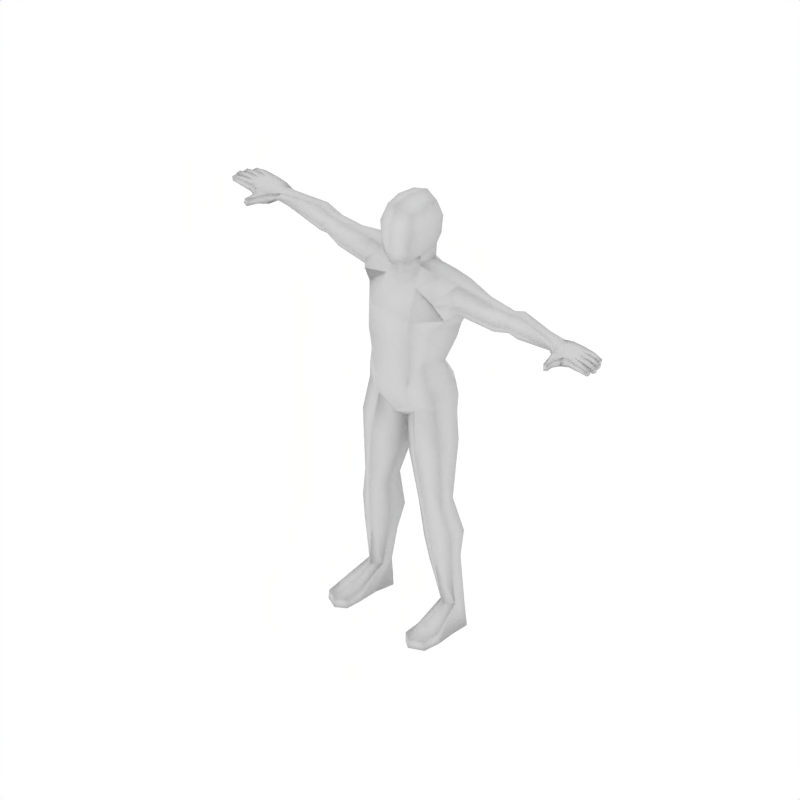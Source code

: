 # Source: human1.blend  (saved by Blender 2.65.0; exported with 4.5.12 LTS)
import bpy
from mathutils import Matrix  # noqa: F401  (used for matrix-valued properties, if any)

bpy.ops.wm.read_factory_settings(use_empty=True)
scene = bpy.context.scene
scene.name = 'Scene'

# ---- collections
col_collection_1 = bpy.data.collections.new('Collection 1'); scene.collection.children.link(col_collection_1)

# ---- materials (node trees are filled in below, after node groups)
mat_material_001 = bpy.data.materials.new('Material.001')
mat_material_001.alpha_threshold = 0.0
mat_material_001.preview_render_type = 'SHADERBALL'
mat_material_001.roughness = 0.5
mat_material_001.specular_intensity = 0.0
mat_material_001.line_color = (0.0, 0.0, 0.0, 1.0)
mat_material = bpy.data.materials.new('Material')
mat_material.alpha_threshold = 0.0
mat_material.roughness = 0.5
mat_material.line_color = (0.0, 0.0, 0.0, 1.0)

# ---- material node trees

# ---- world
world_world = bpy.data.worlds.new('World'); scene.world = world_world
world_world.color = (1.0, 1.0, 1.0)
world_world.use_sun_shadow = False
world_world.sun_shadow_jitter_overblur = 0.0
world_world.cycles.sampling_method = 'MANUAL'
world_world.cycles.sample_map_resolution = 256

# ---- cameras
cam_camera = bpy.data.cameras.new('Camera')
cam_camera.type = 'ORTHO'
cam_camera.passepartout_alpha = 0.2
cam_camera.clip_end = 100.0
cam_camera.lens = 35.0
cam_camera.sensor_width = 32.0
cam_camera.sensor_height = 18.0
cam_camera.ortho_scale = 3.0
cam_camera.show_passepartout = False
cam_camera.show_safe_areas = True
cam_camera.dof.focus_distance = 0.0
cam_camera.dof.aperture_fstop = 128.0

# ---- lights
light_spot = bpy.data.lights.new('Spot', 'POINT')
light_spot.transmission_factor = 0.0
light_spot.cutoff_distance = 30.0
light_spot.energy = 100.0
light_spot.shadow_buffer_clip_start = 1.001
light_spot.shadow_soft_size = 1.0
light_spot.shadow_maximum_resolution = 0.006
light_spot.use_absolute_resolution = True
light_spot.cycles.use_multiple_importance_sampling = False

# ---- meshes
me_mehumanmale_001 = bpy.data.meshes.new('meHumanMale.001')
me_mehumanmale_001.from_pydata([(-0.7955, 0.006095, 0.492), (-0.8343, 0.0159, 0.5007), (-0.8356, 0.04222, 0.501), (-0.8021, 0.01565, 0.531), (-0.8328, 0.01575, 0.5332), (-0.834, 0.04207, 0.5334), (-0.8317, 0.06848, 0.5335), (-0.8332, 0.06864, 0.5011), (-0.7538, 0.1236, 0.4855), (-0.7525, 0.1239, 0.5275), (-0.887, 0.06724, 0.5064), (-0.8857, 0.06711, 0.5324), (-0.8845, 0.04079, 0.5321), (-0.8857, 0.04092, 0.5061), (-0.9332, 0.04552, 0.5038), (-0.9351, 0.0422, 0.5221), (-0.9361, 0.06325, 0.5223), (-0.9339, 0.06026, 0.5039), (-0.88, 0.09626, 0.5308), (-0.8811, 0.09637, 0.5074), (-0.8799, 0.07005, 0.5061), (-0.8787, 0.06993, 0.5321), (-0.9257, 0.07143, 0.5219), (-0.9238, 0.07475, 0.5036), (-0.9245, 0.08948, 0.5052), (-0.9267, 0.09249, 0.5217), (-0.8802, 0.03816, 0.5321), (-0.879, 0.01184, 0.5319), (-0.8815, 0.03828, 0.5061), (-0.8802, 0.01196, 0.5059), (-0.9277, 0.01656, 0.5035), (-0.9284, 0.0313, 0.5037), (-0.9296, 0.01324, 0.5218), (-0.9306, 0.0343, 0.522), (-0.746, 0.02078, 0.5285), (-0.7519, 0.07362, 0.5343), (-0.7473, 0.02011, 0.4826), (-0.7536, 0.07334, 0.483), (-0.7622, -0.01882, 0.495), (-0.7612, -0.01819, 0.5266), (-0.7872, -0.02689, 0.5262), (-0.7882, -0.02745, 0.4981), (-0.7941, -0.06078, 0.502), (-0.7921, -0.05855, 0.5231), (-0.7768, -0.06227, 0.5267), (-0.7777, -0.06298, 0.4971), (-0.9074, 0.1194, 0.5217), (-0.9052, 0.1164, 0.5052), (-0.9046, 0.1017, 0.5036), (-0.9064, 0.09838, 0.5219), (-0.8594, 0.09688, 0.5321), (-0.8606, 0.097, 0.5061), (-0.8618, 0.1233, 0.5074), (-0.8607, 0.1232, 0.5308), (-0.8105, 0.1237, 0.5315), (-0.8118, 0.1238, 0.5022), (-0.8237, 0.09508, 0.5016), (-0.8222, 0.09494, 0.5325), (-0.7883, 0.1249, 0.4919), (-0.7857, 0.1252, 0.5286), (-0.7937, 0.04366, 0.501), (-0.7921, 0.04351, 0.5334), (-0.792, 0.09604, 0.5016), (-0.7906, 0.09589, 0.5325), (0.0, -0.006751, 0.6107), (0.0, -0.09263, 0.4069), (0.0, -0.08716, 0.6222), (0.0, 0.1537, 0.6955), (-0.4702, 0.09932, 0.458), (-0.4702, 0.0652, 0.4579), (-0.4919, 0.03829, 0.5016), (-0.4702, 0.06513, 0.5426), (-0.4702, 0.09929, 0.5425), (-0.4702, 0.1423, 0.5015), (-0.1997, 0.1172, 0.3937), (-0.1954, 0.001093, 0.4103), (-0.1761, -0.04527, 0.4982), (-0.1421, 0.02877, 0.5718), (-0.1435, 0.1157, 0.5712), (-0.1756, 0.1655, 0.485), (-0.7113, 0.1171, 0.5196), (-0.7113, 0.09405, 0.5362), (-0.7113, 0.0553, 0.5296), (-0.7113, 0.03954, 0.506), (-0.7113, 0.06277, 0.4884), (-0.7113, 0.1017, 0.4951), (-0.06708, 0.185, 0.4823), (-0.06041, 0.09357, 0.591), (-0.05989, 0.009367, 0.5929), (-0.07574, -0.03336, 0.5206), (0.0, -0.0469, 0.4858), (0.0, 0.1735, 0.4759), (-0.1425, 0.05578, 0.1736), (-0.1309, -0.04419, 0.2146), (-0.1018, -0.08717, 0.2312), (-0.06096, 0.1153, 0.1601), (-0.08111, -0.08509, 0.0904), (-0.1514, -0.03732, 0.0802), (-0.08111, 0.1724, 0.04672), (-0.1528, 0.1123, 0.06343), (-0.1659, -0.02252, 0.03588), (-0.08681, -0.06802, 0.004748), (-0.08681, 0.1805, -0.03471), (-0.1677, 0.1103, 0.01514), (-0.1549, 0.0913, -0.8743), (-0.1549, 0.04407, -0.8743), (-0.1894, 0.01014, -0.8743), (-0.2239, 0.04407, -0.8743), (-0.2239, 0.0913, -0.8743), (-0.1894, 0.1239, -0.8743), (-0.1409, 0.08509, -0.4201), (-0.1955, 0.05539, -0.4139), (-0.1973, -0.0116, -0.4355), (-0.1447, -0.04235, -0.4651), (-0.08335, -0.0116, -0.4458), (-0.08152, 0.05539, -0.4242), (-0.1421, 0.08829, -0.9849), (-0.1547, 0.007083, -0.9849), (-0.1895, 0.006883, -0.9849), (-0.2459, 0.007083, -0.9849), (-0.2424, 0.08829, -0.9849), (-0.1898, 0.1349, -0.9849), (-0.2507, -0.1486, -0.9849), (-0.1924, -0.1768, -0.9849), (-0.1525, -0.1486, -0.9849), (-0.2483, -0.1486, -0.9474), (-0.1921, -0.1768, -0.9446), (-0.1525, -0.1486, -0.9474), (0.0, -0.0244, 0.5465), (0.0, 0.1568, 0.5435), (-0.0568, 0.1009, 0.6505), (-0.06153, 0.009241, 0.6414), (0.0, 0.1174, 0.6327), (-0.09982, -0.09515, 0.401), (-0.09237, 0.1742, 0.3625), (-0.002365, 0.1554, 0.3587), (-0.06506, 0.1168, 0.6966), (-0.05947, -0.06496, 0.6405), (-0.07977, -0.06372, 0.7713), (-0.06641, 0.1248, 0.7724), (0.0, -0.09518, 0.7713), (0.0, 0.1629, 0.7713), (-0.06148, -0.04299, 0.8443), (-0.06148, 0.09614, 0.8491), (0.0, -0.05914, 0.8715), (3.02e-09, 0.1063, 0.8686), (-0.5163, 0.1056, 0.4519), (-0.5163, 0.1438, 0.5031), (-0.5163, 0.1056, 0.5587), (-0.5163, 0.06546, 0.5588), (-0.5163, 0.03676, 0.5032), (-0.5163, 0.0655, 0.4518), (-0.406, 0.05013, 0.4408), (-0.3339, 0.1048, 0.4296), (-0.425, 0.02133, 0.4907), (-0.4037, 0.05363, 0.5437), (-0.334, 0.104, 0.5434), (-0.3034, 0.1587, 0.4877), (-0.08875, 0.01261, -0.6147), (-0.1569, -0.02393, -0.6045), (-0.231, 0.01176, -0.5779), (-0.2293, 0.08238, -0.5579), (-0.1534, 0.1322, -0.5632), (-0.08658, 0.08886, -0.5895), (-0.1987, 0.08077, -0.1604), (-0.1983, -0.02645, -0.1559), (-0.1135, 0.1367, -0.2061), (-0.112, -0.06545, -0.1885), (-0.02201, -0.004925, -0.2443), (-0.02141, 0.06641, -0.2372), (0.02141, 0.06641, -0.2372), (0.02201, -0.004925, -0.2443), (0.112, -0.06545, -0.1885), (0.1135, 0.1367, -0.2061), (0.1983, -0.02645, -0.1559), (0.1987, 0.08077, -0.1604), (0.08658, 0.08886, -0.5895), (0.1534, 0.1322, -0.5632), (0.2293, 0.08238, -0.5579), (0.231, 0.01176, -0.5779), (0.1569, -0.02393, -0.6045), (0.08875, 0.01261, -0.6147), (0.3034, 0.1587, 0.4877), (0.334, 0.104, 0.5434), (0.4037, 0.05363, 0.5437), (0.425, 0.02133, 0.4907), (0.3339, 0.1048, 0.4296), (0.406, 0.05013, 0.4408), (0.06148, 0.09614, 0.8491), (0.06148, -0.04299, 0.8443), (0.06641, 0.1248, 0.7724), (0.07977, -0.06372, 0.7713), (0.05947, -0.06496, 0.6405), (0.06506, 0.1168, 0.6966), (0.09237, 0.1742, 0.3625), (0.09982, -0.09515, 0.401), (0.06153, 0.009241, 0.6414), (0.0568, 0.1009, 0.6505), (0.1525, -0.1486, -0.9474), (0.1921, -0.1768, -0.9446), (0.2483, -0.1486, -0.9474), (0.1525, -0.1486, -0.9849), (0.1924, -0.1768, -0.9849), (0.2507, -0.1486, -0.9849), (0.1898, 0.1349, -0.9849), (0.2424, 0.08829, -0.9849), (0.2459, 0.007083, -0.9849), (0.1895, 0.006883, -0.9849), (0.1547, 0.007083, -0.9849), (0.1421, 0.08829, -0.9849), (0.08152, 0.05539, -0.4242), (0.08335, -0.0116, -0.4458), (0.1447, -0.04235, -0.4651), (0.1973, -0.0116, -0.4355), (0.1955, 0.05539, -0.4139), (0.1409, 0.08509, -0.4201), (0.1894, 0.1239, -0.8743), (0.2239, 0.0913, -0.8743), (0.2239, 0.04407, -0.8743), (0.1894, 0.01014, -0.8743), (0.1549, 0.04407, -0.8743), (0.1549, 0.0913, -0.8743), (0.0, -0.05504, -0.05819), (0.0, 0.1284, -0.08252), (0.1677, 0.1103, 0.01514), (0.08681, 0.1805, -0.03471), (0.08681, -0.06802, 0.004748), (0.1659, -0.02252, 0.03588), (0.0, -0.08509, 0.0904), (0.1528, 0.1123, 0.06343), (0.08111, 0.1724, 0.04672), (0.1514, -0.03732, 0.0802), (0.08111, -0.08509, 0.0904), (0.06096, 0.1153, 0.1601), (0.1018, -0.08717, 0.2312), (0.1309, -0.04419, 0.2146), (0.1425, 0.05578, 0.1736), (0.0, -0.07445, 0.2312), (0.07574, -0.03336, 0.5206), (0.05989, 0.009367, 0.5929), (0.06041, 0.09357, 0.591), (0.06708, 0.185, 0.4823), (0.1756, 0.1655, 0.485), (0.1435, 0.1157, 0.5712), (0.1421, 0.02877, 0.5718), (0.1761, -0.04527, 0.4982), (0.1954, 0.001093, 0.4103), (0.1997, 0.1172, 0.3937), (0.4702, 0.1423, 0.5015), (0.4702, 0.09929, 0.5425), (0.4702, 0.06513, 0.5426), (0.4919, 0.03829, 0.5016), (0.4702, 0.0652, 0.4579), (0.4702, 0.09932, 0.458), (0.0, 0.159, 0.04968), (0.0, 0.1037, 0.1631), (-0.1922, -0.08016, -0.9849), (-0.2559, -0.07927, -0.9849), (-0.2533, -0.0823, -0.938), (-0.151, -0.07927, -0.9849), (-0.1522, -0.0823, -0.938), (-0.1917, -0.08636, -0.9185), (0.1917, -0.08636, -0.9185), (0.1522, -0.0823, -0.938), (0.151, -0.07927, -0.9849), (0.2533, -0.0823, -0.938), (0.2559, -0.07927, -0.9849), (0.1922, -0.08016, -0.9849), (-0.11, 0.02135, -0.7154), (-0.1659, -0.008547, -0.6986), (-0.2258, 0.0173, -0.6811), (-0.2246, 0.06937, -0.6677), (-0.1628, 0.1191, -0.6569), (-0.1089, 0.07341, -0.7021), (0.1089, 0.07341, -0.7021), (0.1628, 0.1191, -0.6569), (0.2246, 0.06937, -0.6677), (0.2258, 0.0173, -0.6811), (0.1659, -0.008547, -0.6986), (0.11, 0.02135, -0.7154), (-0.1799, 0.09098, -0.04574), (-0.1723, -0.0157, -0.0009543), (-0.0983, 0.1419, -0.09928), (-0.09178, -0.05109, -0.02231), (0.0137, 0.0901, -0.1081), (0.01324, -0.003993, -0.1027), (0.09178, -0.05109, -0.02231), (0.0983, 0.1419, -0.09928), (0.1723, -0.0157, -0.0009543), (0.1799, 0.09098, -0.04574), (-0.0137, 0.0901, -0.1081), (-0.01324, -0.003993, -0.1027), (-0.1673, 0.09822, 0.2785), (-0.1484, -0.03516, 0.2929), (-0.1087, -0.0905, 0.2861), (-0.07839, 0.1417, 0.2566), (0.07839, 0.1417, 0.2566), (0.1087, -0.0905, 0.2861), (0.1484, -0.03516, 0.2929), (0.1673, 0.09822, 0.2785), (0.0, 0.1266, 0.2579), (0.0, -0.08288, 0.2737), (-0.2318, 0.03908, 0.4371), (-0.2207, 0.1144, 0.4116), (-0.2292, 0.008272, 0.4913), (-0.224, 0.04324, 0.5655), (-0.2214, 0.115, 0.565), (-0.2079, 0.1549, 0.4864), (0.2079, 0.1549, 0.4864), (0.2214, 0.115, 0.565), (0.224, 0.04324, 0.5655), (0.2292, 0.008272, 0.4913), (0.2207, 0.1144, 0.4116), (0.2318, 0.03908, 0.4371), (-0.07748, 0.02366, 0.6945), (0.07748, 0.02366, 0.6945), (-0.07065, -0.06624, 0.6955), (0.0, -0.09993, 0.6955), (0.07065, -0.06624, 0.6955), (-0.08691, 0.01961, 0.7702), (0.08691, 0.01961, 0.7702), (-0.07053, 0.0243, 0.8532), (0.07053, 0.0243, 0.8532), (0.0, 0.02662, 0.8851), (0.5163, 0.0655, 0.4518), (0.5163, 0.03676, 0.5032), (0.5163, 0.06546, 0.5588), (0.5163, 0.1056, 0.5587), (0.5163, 0.1438, 0.5031), (0.5163, 0.1056, 0.4519), (0.7113, 0.1017, 0.4951), (0.7113, 0.06277, 0.4884), (0.7113, 0.03954, 0.506), (0.7113, 0.0553, 0.5296), (0.7113, 0.09405, 0.5362), (0.7113, 0.1171, 0.5196), (0.7906, 0.09589, 0.5325), (0.792, 0.09604, 0.5016), (0.7921, 0.04351, 0.5334), (0.7937, 0.04366, 0.501), (0.7857, 0.1252, 0.5286), (0.7883, 0.1249, 0.4919), (0.8222, 0.09494, 0.5325), (0.8237, 0.09508, 0.5016), (0.8118, 0.1238, 0.5022), (0.8105, 0.1237, 0.5315), (0.8607, 0.1232, 0.5308), (0.8618, 0.1233, 0.5074), (0.8606, 0.097, 0.5061), (0.8594, 0.09688, 0.5321), (0.9064, 0.09838, 0.5219), (0.9046, 0.1017, 0.5036), (0.9052, 0.1164, 0.5052), (0.9074, 0.1194, 0.5217), (0.7777, -0.06298, 0.4971), (0.7768, -0.06227, 0.5267), (0.7921, -0.05855, 0.5231), (0.7941, -0.06078, 0.502), (0.7882, -0.02745, 0.4981), (0.7872, -0.02689, 0.5262), (0.7612, -0.01819, 0.5266), (0.7622, -0.01882, 0.495), (0.7536, 0.07334, 0.483), (0.7473, 0.02011, 0.4826), (0.7519, 0.07362, 0.5343), (0.746, 0.02078, 0.5285), (0.9306, 0.0343, 0.522), (0.9296, 0.01324, 0.5218), (0.9284, 0.0313, 0.5037), (0.9277, 0.01656, 0.5035), (0.8802, 0.01196, 0.5059), (0.8815, 0.03828, 0.5061), (0.879, 0.01184, 0.5319), (0.8802, 0.03816, 0.5321), (0.9267, 0.09249, 0.5217), (0.9245, 0.08948, 0.5052), (0.9238, 0.07475, 0.5036), (0.9257, 0.07143, 0.5219), (0.8787, 0.06993, 0.5321), (0.8799, 0.07005, 0.5061), (0.8811, 0.09637, 0.5074), (0.88, 0.09626, 0.5308), (0.9339, 0.06026, 0.5039), (0.9361, 0.06325, 0.5223), (0.9351, 0.0422, 0.5221), (0.9332, 0.04552, 0.5038), (0.8857, 0.04092, 0.5061), (0.8845, 0.04079, 0.5321), (0.8857, 0.06711, 0.5324), (0.887, 0.06724, 0.5064), (0.7525, 0.1239, 0.5275), (0.7538, 0.1236, 0.4855), (0.8332, 0.06864, 0.5011), (0.8317, 0.06848, 0.5335), (0.834, 0.04207, 0.5334), (0.8328, 0.01575, 0.5332), (0.8021, 0.01565, 0.531), (0.8356, 0.04222, 0.501), (0.8343, 0.0159, 0.5007), (0.7955, 0.006095, 0.492), (-0.1778, 0.1119, 0.3418), (-0.1574, -0.02372, 0.352), (-0.1042, -0.09574, 0.3346), (-0.08538, 0.1608, 0.3096), (0.08538, 0.1608, 0.3096), (0.1042, -0.09574, 0.3346), (0.1574, -0.02372, 0.352), (0.1778, 0.1119, 0.3418), (0.0, 0.1439, 0.3083), (0.0, -0.09067, 0.3314)], [], [(0, 3, 4, 1), (7, 2, 13, 10), (6, 7, 10, 11), (5, 6, 11, 12), (2, 5, 12, 13), (13, 12, 15, 14), (12, 11, 16, 15), (11, 10, 17, 16), (10, 13, 14, 17), (14, 15, 16, 17), (6, 57, 18, 21), (56, 7, 20, 19), (7, 6, 21, 20), (20, 21, 22, 23), (19, 20, 23, 24), (21, 18, 25, 22), (18, 19, 24, 25), (23, 22, 25, 24), (4, 5, 26, 27), (5, 2, 28, 26), (1, 4, 27, 29), (2, 1, 29, 28), (28, 29, 30, 31), (29, 27, 32, 30), (26, 28, 31, 33), (27, 26, 33, 32), (30, 32, 33, 31), (36, 34, 39, 38), (0, 36, 38, 41), (34, 3, 40, 39), (3, 0, 41, 40), (40, 41, 42, 43), (39, 40, 43, 44), (41, 38, 45, 42), (38, 39, 44, 45), (43, 42, 45, 44), (82, 34, 36, 83), (81, 35, 34, 82), (80, 9, 35, 81), (84, 37, 8, 85), (83, 36, 37, 84), (48, 49, 46, 47), (53, 52, 47, 46), (50, 53, 46, 49), (52, 51, 48, 47), (51, 50, 49, 48), (55, 56, 51, 52), (57, 54, 53, 50), (54, 55, 52, 53), (80, 85, 8, 9), (9, 8, 58, 59), (54, 59, 58, 55), (6, 35, 63, 57), (54, 57, 63, 59), (9, 59, 63, 35), (5, 61, 35, 6), (3, 34, 35, 61), (3, 61, 5, 4), (2, 7, 37, 60), (7, 56, 62, 37), (0, 60, 37, 36), (8, 37, 62, 58), (55, 58, 62, 56), (0, 1, 2, 60), (18, 57, 56, 19), (50, 51, 56, 57), (79, 78, 87, 86), (78, 77, 88, 87), (77, 76, 89, 88), (96, 97, 100, 101), (99, 98, 102, 103), (98, 254, 223, 102), (228, 96, 101, 222), (97, 99, 103, 100), (104, 105, 117, 116), (107, 108, 120, 119), (108, 109, 121, 120), (109, 104, 116, 121), (127, 126, 123, 124), (126, 125, 122, 123), (88, 89, 90, 128), (86, 87, 129, 91), (87, 88, 131, 130), (64, 131, 88, 128), (129, 87, 130, 132), (90, 89, 133, 65), (86, 91, 135, 134), (75, 133, 89, 76), (74, 79, 86, 134), (237, 94, 96, 228), (93, 97, 96, 94), (92, 99, 97, 93), (92, 95, 98, 99), (255, 254, 98, 95), (131, 64, 66, 137), (132, 130, 136, 67), (67, 136, 139, 141), (138, 140, 144, 142), (141, 139, 143, 145), (118, 119, 120, 121), (116, 117, 118, 121), (68, 146, 147, 73), (146, 85, 80, 147), (73, 147, 148, 72), (147, 80, 81, 148), (72, 148, 149, 71), (148, 81, 82, 149), (71, 149, 150, 70), (149, 82, 83, 150), (70, 150, 151, 69), (150, 83, 84, 151), (69, 151, 146, 68), (151, 84, 85, 146), (69, 152, 154, 70), (70, 154, 155, 71), (71, 155, 156, 72), (72, 156, 157, 73), (153, 68, 73, 157), (68, 153, 152, 69), (253, 252, 187, 186), (186, 182, 248, 253), (249, 248, 182, 183), (250, 249, 183, 184), (251, 250, 184, 185), (252, 251, 185, 187), (252, 253, 329, 324), (251, 252, 324, 325), (250, 251, 325, 326), (249, 250, 326, 327), (248, 249, 327, 328), (253, 248, 328, 329), (209, 204, 207, 208), (207, 204, 205, 206), (141, 145, 188, 190), (191, 189, 144, 140), (67, 141, 190, 193), (132, 67, 193, 197), (66, 64, 196, 192), (255, 233, 230, 254), (236, 229, 230, 233), (236, 235, 231, 229), (235, 234, 232, 231), (237, 228, 232, 234), (247, 194, 241, 242), (246, 245, 238, 195), (241, 194, 135, 91), (90, 65, 195, 238), (129, 132, 197, 240), (64, 128, 239, 196), (240, 197, 196, 239), (241, 91, 129, 240), (239, 128, 90, 238), (199, 202, 203, 200), (198, 201, 202, 199), (216, 204, 209, 221), (217, 205, 204, 216), (218, 206, 205, 217), (221, 209, 208, 220), (231, 227, 224, 229), (228, 222, 226, 232), (230, 225, 223, 254), (229, 224, 225, 230), (232, 226, 227, 231), (244, 239, 238, 245), (243, 240, 239, 244), (242, 241, 240, 243), (118, 256, 257, 119), (256, 123, 122, 257), (119, 257, 258, 107), (257, 122, 125, 258), (117, 259, 256, 118), (259, 124, 123, 256), (105, 260, 259, 117), (260, 127, 124, 259), (107, 258, 261, 106), (258, 125, 126, 261), (106, 261, 260, 105), (261, 126, 127, 260), (220, 263, 262, 219), (263, 198, 199, 262), (219, 262, 265, 218), (262, 199, 200, 265), (208, 264, 263, 220), (264, 201, 198, 263), (207, 267, 264, 208), (267, 202, 201, 264), (218, 265, 266, 206), (265, 200, 203, 266), (206, 266, 267, 207), (266, 203, 202, 267), (158, 268, 273, 163), (268, 105, 104, 273), (159, 269, 268, 158), (269, 106, 105, 268), (160, 270, 269, 159), (270, 107, 106, 269), (161, 271, 270, 160), (271, 108, 107, 270), (162, 272, 271, 161), (272, 109, 108, 271), (163, 273, 272, 162), (273, 104, 109, 272), (177, 275, 274, 176), (275, 216, 221, 274), (178, 276, 275, 177), (276, 217, 216, 275), (179, 277, 276, 178), (277, 218, 217, 276), (180, 278, 277, 179), (278, 219, 218, 277), (181, 279, 278, 180), (279, 220, 219, 278), (176, 274, 279, 181), (274, 221, 220, 279), (103, 280, 281, 100), (280, 164, 165, 281), (102, 282, 280, 103), (282, 166, 164, 280), (100, 281, 283, 101), (281, 165, 167, 283), (101, 283, 291, 222), (283, 167, 168, 291), (223, 290, 282, 102), (290, 169, 166, 282), (222, 291, 290, 223), (291, 168, 169, 290), (223, 284, 285, 222), (284, 170, 171, 285), (225, 287, 284, 223), (287, 173, 170, 284), (222, 285, 286, 226), (285, 171, 172, 286), (226, 286, 288, 227), (286, 172, 174, 288), (224, 289, 287, 225), (289, 175, 173, 287), (227, 288, 289, 224), (288, 174, 175, 289), (292, 92, 93, 293), (293, 93, 94, 294), (237, 301, 294, 94), (295, 95, 92, 292), (95, 295, 300, 255), (255, 300, 296, 233), (299, 236, 233, 296), (234, 297, 301, 237), (297, 234, 235, 298), (298, 235, 236, 299), (152, 302, 304, 154), (302, 75, 76, 304), (154, 304, 305, 155), (304, 76, 77, 305), (155, 305, 306, 156), (305, 77, 78, 306), (156, 306, 307, 157), (306, 78, 79, 307), (74, 303, 307, 79), (303, 153, 157, 307), (153, 303, 302, 152), (303, 74, 75, 302), (187, 313, 312, 186), (313, 246, 247, 312), (242, 308, 312, 247), (308, 182, 186, 312), (182, 308, 309, 183), (308, 242, 243, 309), (183, 309, 310, 184), (309, 243, 244, 310), (184, 310, 311, 185), (310, 244, 245, 311), (185, 311, 313, 187), (311, 245, 246, 313), (66, 317, 316, 137), (317, 140, 138, 316), (192, 318, 317, 66), (318, 191, 140, 317), (192, 196, 315, 318), (193, 315, 196, 197), (131, 137, 316, 314), (130, 131, 314, 136), (191, 318, 315, 320), (190, 320, 315, 193), (138, 319, 314, 316), (136, 314, 319, 139), (189, 191, 320, 322), (188, 322, 320, 190), (139, 319, 321, 143), (138, 142, 321, 319), (144, 189, 322, 323), (142, 144, 323, 321), (143, 321, 323, 145), (145, 323, 322, 188), (324, 329, 330, 331), (325, 324, 331, 332), (326, 325, 332, 333), (327, 326, 333, 334), (328, 327, 334, 335), (329, 328, 335, 330), (349, 342, 343, 348), (381, 380, 343, 342), (399, 339, 397, 398), (344, 343, 337, 341), (391, 341, 337, 362), (399, 363, 362, 339), (392, 362, 337, 343), (397, 339, 362, 392), (396, 395, 394, 338), (396, 338, 364, 365), (394, 393, 364, 338), (390, 364, 336, 340), (345, 340, 336, 342), (393, 342, 336, 364), (345, 344, 341, 340), (390, 340, 341, 391), (335, 390, 391, 330), (345, 346, 347, 344), (342, 349, 346, 345), (344, 347, 348, 343), (348, 351, 350, 349), (347, 352, 351, 348), (349, 350, 353, 346), (346, 353, 352, 347), (351, 352, 353, 350), (332, 331, 362, 363), (331, 330, 391, 362), (335, 334, 364, 390), (334, 333, 365, 364), (333, 332, 363, 365), (356, 355, 354, 357), (361, 354, 355, 360), (358, 357, 354, 361), (360, 355, 356, 359), (359, 356, 357, 358), (396, 359, 358, 399), (365, 360, 359, 396), (399, 358, 361, 363), (363, 361, 360, 365), (369, 368, 366, 367), (372, 367, 366, 373), (373, 366, 368, 371), (370, 369, 367, 372), (371, 368, 369, 370), (397, 371, 370, 398), (398, 370, 372, 395), (394, 373, 371, 397), (395, 372, 373, 394), (376, 375, 374, 377), (381, 374, 375, 380), (378, 377, 374, 381), (380, 375, 376, 379), (379, 376, 377, 378), (392, 379, 378, 393), (343, 380, 379, 392), (393, 378, 381, 342), (385, 382, 383, 384), (389, 382, 385, 386), (388, 383, 382, 389), (387, 384, 383, 388), (386, 385, 384, 387), (397, 386, 387, 394), (394, 387, 388, 393), (393, 388, 389, 392), (392, 389, 386, 397), (399, 398, 395, 396), (74, 400, 401, 75), (400, 292, 293, 401), (75, 401, 402, 133), (401, 293, 294, 402), (301, 409, 402, 294), (409, 65, 133, 402), (134, 403, 400, 74), (403, 295, 292, 400), (295, 403, 408, 300), (403, 134, 135, 408), (300, 408, 404, 296), (408, 135, 194, 404), (247, 407, 404, 194), (407, 299, 296, 404), (297, 405, 409, 301), (405, 195, 65, 409), (195, 405, 406, 246), (405, 297, 298, 406), (246, 406, 407, 247), (406, 298, 299, 407), (179, 213, 212, 180), (178, 214, 213, 179), (180, 212, 211, 181), (176, 181, 211, 210), (176, 210, 215, 177), (177, 215, 214, 178), (172, 212, 213, 174), (171, 211, 212, 172), (170, 210, 211, 171), (174, 213, 214, 175), (173, 175, 214, 215), (170, 173, 215, 210), (113, 114, 168, 167), (112, 113, 167, 165), (111, 112, 165, 164), (113, 159, 158, 114), (114, 158, 163, 115), (112, 160, 159, 113), (111, 161, 160, 112), (114, 115, 169, 168), (110, 166, 169, 115), (110, 111, 164, 166), (110, 115, 163, 162), (110, 162, 161, 111)])
me_mehumanmale_001.polygons.foreach_set('use_smooth', [True] * 408)
_uv = me_mehumanmale_001.uv_layers.new(name='UVTex')
_uv.uv.foreach_set('vector', [0.8233, 0.6675, 0.8184, 0.6884, 0.8023, 0.6888, 0.8021, 0.6717, 0.8063, 0.7882, 0.8059, 0.8019, 0.78, 0.8042, 0.7785, 0.7907, 0.1665, 0.9145, 0.1665, 0.9325, 0.1367, 0.9309, 0.1367, 0.9165, 0.8018, 0.7024, 0.8031, 0.7162, 0.7749, 0.7156, 0.7755, 0.7018, 0.2736, 0.9156, 0.2737, 0.9336, 0.2458, 0.9316, 0.2458, 0.9172, 0.2458, 0.9172, 0.2458, 0.9316, 0.2181, 0.9247, 0.2195, 0.9145, 0.7755, 0.7018, 0.7749, 0.7156, 0.7481, 0.7136, 0.7486, 0.7026, 0.1367, 0.9165, 0.1367, 0.9309, 0.1105, 0.9336, 0.109, 0.9234, 0.7785, 0.7907, 0.78, 0.8042, 0.7554, 0.8034, 0.7545, 0.7958, 0.7554, 0.8034, 0.7461, 0.806, 0.7449, 0.7952, 0.7545, 0.7958, 0.8031, 0.7162, 0.8083, 0.7303, 0.7775, 0.7313, 0.7781, 0.7172, 0.8102, 0.7741, 0.8063, 0.7882, 0.7818, 0.7892, 0.7802, 0.7756, 0.1665, 0.9325, 0.1665, 0.9145, 0.1924, 0.9165, 0.1924, 0.9309, 0.1924, 0.9309, 0.1924, 0.9165, 0.2181, 0.9234, 0.2167, 0.9336, 0.7802, 0.7756, 0.7818, 0.7892, 0.7588, 0.7885, 0.7579, 0.7809, 0.7781, 0.7172, 0.7775, 0.7313, 0.7521, 0.7298, 0.7524, 0.7185, 0.3525, 0.9171, 0.3526, 0.93, 0.3284, 0.9326, 0.3269, 0.9234, 0.7588, 0.7885, 0.7492, 0.7903, 0.7492, 0.7793, 0.7579, 0.7809, 0.8023, 0.6888, 0.8018, 0.7024, 0.7779, 0.7004, 0.7792, 0.6871, 0.2737, 0.9336, 0.2736, 0.9156, 0.2992, 0.9173, 0.2993, 0.9317, 0.8021, 0.6717, 0.8023, 0.6888, 0.7792, 0.6871, 0.778, 0.6741, 0.8059, 0.8019, 0.8078, 0.8154, 0.7842, 0.8195, 0.7823, 0.806, 0.7823, 0.806, 0.7842, 0.8195, 0.7595, 0.8194, 0.7584, 0.8118, 0.778, 0.6741, 0.7792, 0.6871, 0.7534, 0.6849, 0.7533, 0.6752, 0.2993, 0.9317, 0.2992, 0.9173, 0.3254, 0.9145, 0.3269, 0.9247, 0.7792, 0.6871, 0.7779, 0.7004, 0.7518, 0.6956, 0.7534, 0.6849, 0.7595, 0.8194, 0.7502, 0.8222, 0.7488, 0.8114, 0.7584, 0.8118, 0.8713, 0.6734, 0.8504, 0.6894, 0.839, 0.6677, 0.8535, 0.6586, 0.8287, 0.8189, 0.8531, 0.8087, 0.847, 0.8304, 0.8337, 0.8374, 0.8504, 0.6894, 0.8184, 0.6884, 0.8242, 0.6647, 0.839, 0.6677, 0.8073, 0.8217, 0.8287, 0.8189, 0.8337, 0.8374, 0.8192, 0.8426, 0.8192, 0.8426, 0.8337, 0.8374, 0.8358, 0.856, 0.8254, 0.8575, 0.839, 0.6677, 0.8242, 0.6647, 0.8189, 0.6484, 0.8269, 0.6453, 0.8337, 0.8374, 0.847, 0.8304, 0.8442, 0.8547, 0.8358, 0.856, 0.8535, 0.6586, 0.839, 0.6677, 0.8269, 0.6453, 0.8404, 0.6372, 0.8254, 0.8575, 0.8358, 0.856, 0.8387, 0.864, 0.8241, 0.8653, 0.8676, 0.7116, 0.8504, 0.6894, 0.8713, 0.6734, 0.8749, 0.6985, 0.8654, 0.7327, 0.845, 0.7193, 0.8504, 0.6894, 0.8676, 0.7116, 0.8631, 0.7478, 0.8423, 0.744, 0.845, 0.7193, 0.8654, 0.7327, 0.8683, 0.7836, 0.8462, 0.7828, 0.8422, 0.7616, 0.8641, 0.7633, 0.8749, 0.7973, 0.8531, 0.8087, 0.8462, 0.7828, 0.8683, 0.7836, 0.7686, 0.7679, 0.759, 0.7682, 0.7607, 0.7576, 0.7689, 0.7604, 0.791, 0.7472, 0.7911, 0.7586, 0.7689, 0.7604, 0.7678, 0.7518, 0.7892, 0.7342, 0.791, 0.7472, 0.7678, 0.7518, 0.7654, 0.741, 0.7911, 0.7586, 0.7909, 0.772, 0.7686, 0.7679, 0.7689, 0.7604, 0.405, 0.93, 0.4049, 0.9156, 0.4307, 0.9224, 0.4293, 0.9326, 0.8166, 0.7592, 0.8102, 0.7741, 0.7909, 0.772, 0.7911, 0.7586, 0.8083, 0.7303, 0.8155, 0.7445, 0.791, 0.7472, 0.7892, 0.7342, 0.8155, 0.7445, 0.8166, 0.7592, 0.7911, 0.7586, 0.791, 0.7472, 0.8631, 0.7478, 0.8641, 0.7633, 0.8422, 0.7616, 0.8423, 0.744, 0.8423, 0.744, 0.8422, 0.7616, 0.8286, 0.7603, 0.8273, 0.7445, 0.8155, 0.7445, 0.8273, 0.7445, 0.8286, 0.7603, 0.8166, 0.7592, 0.8031, 0.7162, 0.845, 0.7193, 0.8247, 0.7304, 0.8083, 0.7303, 0.8155, 0.7445, 0.8083, 0.7303, 0.8247, 0.7304, 0.8273, 0.7445, 0.8423, 0.744, 0.8273, 0.7445, 0.8247, 0.7304, 0.845, 0.7193, 0.8018, 0.7024, 0.824, 0.703, 0.845, 0.7193, 0.8031, 0.7162, 0.8184, 0.6884, 0.8504, 0.6894, 0.845, 0.7193, 0.824, 0.703, 0.8184, 0.6884, 0.824, 0.703, 0.8018, 0.7024, 0.8023, 0.6888, 0.8059, 0.8019, 0.8063, 0.7882, 0.8462, 0.7828, 0.8268, 0.7995, 0.8063, 0.7882, 0.8102, 0.7741, 0.8255, 0.7731, 0.8462, 0.7828, 0.8287, 0.8189, 0.8268, 0.7995, 0.8462, 0.7828, 0.8531, 0.8087, 0.8422, 0.7616, 0.8462, 0.7828, 0.8255, 0.7731, 0.8286, 0.7603, 0.8166, 0.7592, 0.8286, 0.7603, 0.8255, 0.7731, 0.8102, 0.7741, 0.8287, 0.8189, 0.8078, 0.8154, 0.8059, 0.8019, 0.8268, 0.7995, 0.3525, 0.9171, 0.3844, 0.9145, 0.3844, 0.9316, 0.3526, 0.93, 0.4049, 0.9156, 0.405, 0.93, 0.3844, 0.9316, 0.3844, 0.9145, 0.1543, 0.7138, 0.1282, 0.755, 0.08705, 0.7584, 0.1069, 0.6967, 0.3092, 0.8175, 0.3068, 0.777, 0.3475, 0.7716, 0.3456, 0.8076, 0.3068, 0.777, 0.2868, 0.7267, 0.3357, 0.7344, 0.3475, 0.7716, 0.318, 0.4817, 0.2632, 0.4744, 0.25, 0.4461, 0.3103, 0.4233, 0.1747, 0.4721, 0.1299, 0.4723, 0.1221, 0.4394, 0.174, 0.4462, 0.1299, 0.4723, 0.09541, 0.4835, 0.07737, 0.4268, 0.1221, 0.4394, 0.3716, 0.4796, 0.318, 0.4817, 0.3103, 0.4233, 0.3718, 0.3628, 0.2632, 0.4744, 0.1747, 0.4721, 0.174, 0.4462, 0.25, 0.4461, 0.8542, 0.3139, 0.843, 0.3347, 0.7854, 0.3254, 0.8043, 0.2889, 0.8666, 0.3639, 0.8889, 0.3546, 0.9096, 0.4081, 0.8714, 0.4244, 0.8889, 0.3546, 0.9102, 0.3427, 0.941, 0.3905, 0.9096, 0.4081, 0.867, 0.2938, 0.8542, 0.3139, 0.8043, 0.2889, 0.8222, 0.2607, 0.7609, 0.4033, 0.7699, 0.4218, 0.7559, 0.4326, 0.7449, 0.4118, 0.7699, 0.4218, 0.7905, 0.4389, 0.7794, 0.4531, 0.7559, 0.4326, 0.3475, 0.7716, 0.3357, 0.7344, 0.3713, 0.7149, 0.3712, 0.7446, 0.1069, 0.6967, 0.08705, 0.7584, 0.06845, 0.716, 0.07833, 0.6853, 0.9126, 0.0366, 0.9133, 0.07322, 0.8922, 0.07417, 0.8861, 0.03373, 0.9311, 0.1307, 0.9226, 0.09361, 0.9438, 0.09794, 0.9674, 0.1309, 0.9371, 0.0008961, 0.9126, 0.0366, 0.8861, 0.03373, 0.8952, 0.007827, 0.3713, 0.7149, 0.3357, 0.7344, 0.3195, 0.6682, 0.3713, 0.6696, 0.1069, 0.6967, 0.07833, 0.6853, 0.0945, 0.6336, 0.134, 0.6479, 0.2471, 0.6893, 0.3195, 0.6682, 0.3357, 0.7344, 0.2868, 0.7267, 0.1858, 0.6758, 0.1543, 0.7138, 0.1069, 0.6967, 0.134, 0.6479, 0.3715, 0.57, 0.3089, 0.5734, 0.318, 0.4817, 0.3716, 0.4796, 0.275, 0.5636, 0.2632, 0.4744, 0.318, 0.4817, 0.3089, 0.5734, 0.205, 0.5404, 0.1747, 0.4721, 0.2632, 0.4744, 0.275, 0.5636, 0.205, 0.5404, 0.1394, 0.5383, 0.1299, 0.4723, 0.1747, 0.4721, 0.1059, 0.5423, 0.09541, 0.4835, 0.1299, 0.4723, 0.1394, 0.5383, 0.9226, 0.09361, 0.9311, 0.1307, 0.8925, 0.1305, 0.8914, 0.1057, 0.8952, 0.007827, 0.8861, 0.03373, 0.8649, 0.03149, 0.8651, 3.3e-08, 0.8651, 3.3e-08, 0.8649, 0.03149, 0.8349, 0.03126, 0.8317, 0.0, 0.8427, 0.1026, 0.8441, 0.1303, 0.8106, 0.1301, 0.8124, 0.104, 0.8317, 0.0, 0.8349, 0.03126, 0.8033, 0.04346, 0.7878, 0.01809, 0.6741, 0.9492, 0.6729, 0.9179, 0.7179, 0.9179, 0.7449, 0.9459, 0.7203, 0.9734, 0.6751, 0.9684, 0.6741, 0.9492, 0.7449, 0.9459, 0.1661, 0.9093, 0.1458, 0.9137, 0.1402, 0.8867, 0.1603, 0.8813, 0.1458, 0.9137, 0.05866, 0.9117, 0.0568, 0.899, 0.1402, 0.8867, 0.1603, 0.8813, 0.1402, 0.8867, 0.1299, 0.8613, 0.1513, 0.8533, 0.1402, 0.8867, 0.0568, 0.899, 0.053, 0.8868, 0.1299, 0.8613, 0.1513, 0.8533, 0.1299, 0.8613, 0.1248, 0.8462, 0.1456, 0.8365, 0.1299, 0.8613, 0.053, 0.8868, 0.0464, 0.8705, 0.1248, 0.8462, 0.1456, 0.8365, 0.1248, 0.8462, 0.1161, 0.8211, 0.1267, 0.8162, 0.1248, 0.8462, 0.0464, 0.8705, 0.04104, 0.8593, 0.1161, 0.8211, 0.1267, 0.8162, 0.1161, 0.8211, 0.1045, 0.7985, 0.1226, 0.7881, 0.1161, 0.8211, 0.04104, 0.8593, 0.03531, 0.848, 0.1045, 0.7985, 0.1226, 0.7881, 0.1045, 0.7985, 0.09484, 0.7844, 0.1131, 0.7756, 0.1045, 0.7985, 0.03531, 0.848, 0.02518, 0.8345, 0.09484, 0.7844, 0.1226, 0.7881, 0.1496, 0.7717, 0.1554, 0.7979, 0.1267, 0.8162, 0.1267, 0.8162, 0.1554, 0.7979, 0.1766, 0.8207, 0.1456, 0.8365, 0.1456, 0.8365, 0.1766, 0.8207, 0.2184, 0.8348, 0.1513, 0.8533, 0.1513, 0.8533, 0.2184, 0.8348, 0.2405, 0.869, 0.1603, 0.8813, 0.2307, 0.9068, 0.1661, 0.9093, 0.1603, 0.8813, 0.2405, 0.869, 0.1131, 0.7756, 0.1563, 0.7319, 0.1496, 0.7717, 0.1226, 0.7881, 0.6292, 0.7765, 0.6196, 0.789, 0.5927, 0.7725, 0.5862, 0.7327, 0.5112, 0.9073, 0.5015, 0.8694, 0.5817, 0.882, 0.5757, 0.91, 0.5908, 0.8541, 0.5817, 0.882, 0.5015, 0.8694, 0.5237, 0.8354, 0.5965, 0.8373, 0.5908, 0.8541, 0.5237, 0.8354, 0.5656, 0.8214, 0.6155, 0.8171, 0.5965, 0.8373, 0.5656, 0.8214, 0.5869, 0.7986, 0.6196, 0.789, 0.6155, 0.8171, 0.5869, 0.7986, 0.5927, 0.7725, 0.6196, 0.789, 0.6292, 0.7765, 0.6475, 0.7854, 0.6378, 0.7994, 0.6155, 0.8171, 0.6196, 0.789, 0.6378, 0.7994, 0.626, 0.8219, 0.5965, 0.8373, 0.6155, 0.8171, 0.626, 0.8219, 0.6173, 0.847, 0.5908, 0.8541, 0.5965, 0.8373, 0.6173, 0.847, 0.6121, 0.8622, 0.5817, 0.882, 0.5908, 0.8541, 0.6121, 0.8622, 0.6018, 0.8875, 0.5757, 0.91, 0.5817, 0.882, 0.6018, 0.8875, 0.596, 0.9145, 0.8934, 0.8701, 0.917, 0.8985, 0.8464, 0.8926, 0.8481, 0.8735, 0.8464, 0.8926, 0.917, 0.8985, 0.889, 0.9255, 0.844, 0.9238, 0.8302, 0.2604, 0.7866, 0.2418, 0.8023, 0.2166, 0.8338, 0.2291, 0.8424, 0.1579, 0.8121, 0.1562, 0.8106, 0.1301, 0.8441, 0.1303, 0.8636, 0.2607, 0.8302, 0.2604, 0.8338, 0.2291, 0.8638, 0.2292, 0.8938, 0.2533, 0.8636, 0.2607, 0.8638, 0.2292, 0.885, 0.2272, 0.8925, 0.1305, 0.9311, 0.1307, 0.9222, 0.1678, 0.8912, 0.1553, 0.6373, 0.5431, 0.6038, 0.539, 0.6136, 0.473, 0.648, 0.4844, 0.5382, 0.5409, 0.5686, 0.4727, 0.6136, 0.473, 0.6038, 0.539, 0.5382, 0.5409, 0.468, 0.5639, 0.4802, 0.4747, 0.5686, 0.4727, 0.468, 0.5639, 0.4341, 0.5736, 0.4253, 0.4819, 0.4802, 0.4747, 0.3715, 0.57, 0.3716, 0.4796, 0.4253, 0.4819, 0.4341, 0.5736, 0.5569, 0.6764, 0.6088, 0.6487, 0.6357, 0.6977, 0.5882, 0.7145, 0.4955, 0.6898, 0.4557, 0.727, 0.4067, 0.7345, 0.4232, 0.6684, 0.6357, 0.6977, 0.6088, 0.6487, 0.6504, 0.6341, 0.6643, 0.6864, 0.3713, 0.7149, 0.3713, 0.6696, 0.4232, 0.6684, 0.4067, 0.7345, 0.9356, 0.2607, 0.8938, 0.2533, 0.885, 0.2272, 0.9115, 0.2247, 0.9311, 0.1307, 0.9674, 0.1309, 0.9434, 0.1637, 0.9222, 0.1678, 0.9115, 0.2247, 0.885, 0.2272, 0.8916, 0.1869, 0.9127, 0.1881, 0.6357, 0.6977, 0.6643, 0.6864, 0.674, 0.7171, 0.6553, 0.7594, 0.3948, 0.7717, 0.3712, 0.7446, 0.3713, 0.7149, 0.4067, 0.7345, 0.763, 0.5489, 0.7449, 0.55, 0.749, 0.5183, 0.7672, 0.5217, 0.7686, 0.5692, 0.7506, 0.5735, 0.7449, 0.55, 0.763, 0.5489, 0.9248, 0.5813, 0.9129, 0.6372, 0.88, 0.6277, 0.9013, 0.5745, 0.9004, 0.5196, 0.8799, 0.4643, 0.916, 0.4564, 0.9248, 0.5142, 0.8769, 0.5276, 0.8393, 0.4777, 0.8799, 0.4643, 0.9004, 0.5196, 0.9013, 0.5745, 0.88, 0.6277, 0.8405, 0.6125, 0.8785, 0.5661, 0.4802, 0.4747, 0.4934, 0.4464, 0.5694, 0.4467, 0.5686, 0.4727, 0.3716, 0.4796, 0.3718, 0.3628, 0.4332, 0.4234, 0.4253, 0.4819, 0.6136, 0.473, 0.6214, 0.4401, 0.6662, 0.4277, 0.648, 0.4844, 0.5686, 0.4727, 0.5694, 0.4467, 0.6214, 0.4401, 0.6136, 0.473, 0.4253, 0.4819, 0.4332, 0.4234, 0.4934, 0.4464, 0.4802, 0.4747, 0.4355, 0.7772, 0.3948, 0.7717, 0.4067, 0.7345, 0.4557, 0.727, 0.433, 0.8177, 0.3967, 0.8077, 0.3948, 0.7717, 0.4355, 0.7772, 0.5882, 0.7145, 0.6357, 0.6977, 0.6553, 0.7594, 0.6141, 0.7559, 0.6741, 0.9492, 0.6259, 0.9498, 0.6249, 0.9145, 0.6729, 0.9179, 0.6259, 0.9498, 0.5725, 0.952, 0.5867, 0.9191, 0.6249, 0.9145, 0.8714, 0.4244, 0.8307, 0.4424, 0.8197, 0.4211, 0.8666, 0.3639, 0.8307, 0.4424, 0.7981, 0.4564, 0.7905, 0.4389, 0.8197, 0.4211, 0.6751, 0.9684, 0.6274, 0.9725, 0.6259, 0.9498, 0.6741, 0.9492, 0.6274, 0.9725, 0.589, 0.9734, 0.5725, 0.952, 0.6259, 0.9498, 0.843, 0.3347, 0.7838, 0.3775, 0.7639, 0.3635, 0.7854, 0.3254, 0.7838, 0.3775, 0.7609, 0.4033, 0.7449, 0.3931, 0.7639, 0.3635, 0.8666, 0.3639, 0.8197, 0.4211, 0.8003, 0.3938, 0.8423, 0.359, 0.8197, 0.4211, 0.7905, 0.4389, 0.7699, 0.4218, 0.8003, 0.3938, 0.8423, 0.359, 0.8003, 0.3938, 0.7838, 0.3775, 0.843, 0.3347, 0.8003, 0.3938, 0.7699, 0.4218, 0.7609, 0.4033, 0.7838, 0.3775, 0.8785, 0.5661, 0.8039, 0.5734, 0.8055, 0.5497, 0.8615, 0.5479, 0.8039, 0.5734, 0.7686, 0.5692, 0.763, 0.5489, 0.8055, 0.5497, 0.8615, 0.5479, 0.8055, 0.5497, 0.8019, 0.5155, 0.8769, 0.5276, 0.8055, 0.5497, 0.763, 0.5489, 0.7672, 0.5217, 0.8019, 0.5155, 0.8405, 0.6125, 0.7981, 0.5978, 0.8039, 0.5734, 0.8785, 0.5661, 0.7981, 0.5978, 0.7633, 0.588, 0.7686, 0.5692, 0.8039, 0.5734, 0.8464, 0.8926, 0.7982, 0.8902, 0.8006, 0.8676, 0.8481, 0.8735, 0.7982, 0.8902, 0.7449, 0.8861, 0.7623, 0.8653, 0.8006, 0.8676, 0.8769, 0.5276, 0.8019, 0.5155, 0.7958, 0.4915, 0.8393, 0.4777, 0.8019, 0.5155, 0.7672, 0.5217, 0.7612, 0.503, 0.7958, 0.4915, 0.844, 0.9238, 0.7959, 0.9255, 0.7982, 0.8902, 0.8464, 0.8926, 0.7959, 0.9255, 0.7579, 0.9195, 0.7449, 0.8861, 0.7982, 0.8902, 0.1716, 0.1131, 0.1452, 0.07625, 0.1668, 0.06514, 0.205, 0.1011, 0.1452, 0.07625, 0.1013, 0.0149, 0.1171, 3.3e-08, 0.1668, 0.06514, 0.1439, 0.1327, 0.1232, 0.09593, 0.1452, 0.07625, 0.1716, 0.1131, 0.1232, 0.09593, 0.08197, 0.02613, 0.1013, 0.0149, 0.1452, 0.07625, 0.1154, 0.1549, 0.09908, 0.1141, 0.1232, 0.09593, 0.1439, 0.1327, 0.09908, 0.1141, 0.06143, 0.03395, 0.08197, 0.02613, 0.1232, 0.09593, 0.09181, 0.172, 0.07877, 0.1274, 0.09908, 0.1141, 0.1154, 0.1549, 0.07877, 0.1274, 0.04074, 0.04034, 0.06143, 0.03395, 0.09908, 0.1141, 0.05923, 0.1839, 0.04635, 0.1448, 0.07877, 0.1274, 0.09181, 0.172, 0.04635, 0.1448, 0.02042, 0.04733, 0.04074, 0.04034, 0.07877, 0.1274, 0.02297, 0.189, 0.008132, 0.1368, 0.04635, 0.1448, 0.05923, 0.1839, 0.008132, 0.1368, 0.0, 0.05495, 0.02042, 0.04733, 0.04635, 0.1448, 0.6851, 0.1845, 0.6982, 0.1454, 0.7365, 0.1375, 0.7215, 0.1898, 0.6982, 0.1454, 0.7245, 0.04777, 0.7449, 0.05548, 0.7365, 0.1375, 0.6525, 0.1725, 0.6657, 0.1278, 0.6982, 0.1454, 0.6851, 0.1845, 0.6657, 0.1278, 0.7041, 0.0407, 0.7245, 0.04777, 0.6982, 0.1454, 0.629, 0.1553, 0.6454, 0.1145, 0.6657, 0.1278, 0.6525, 0.1725, 0.6454, 0.1145, 0.6834, 0.03423, 0.7041, 0.0407, 0.6657, 0.1278, 0.6005, 0.1329, 0.6213, 0.09618, 0.6454, 0.1145, 0.629, 0.1553, 0.6213, 0.09618, 0.6628, 0.02632, 0.6834, 0.03423, 0.6454, 0.1145, 0.5728, 0.1132, 0.5993, 0.07639, 0.6213, 0.09618, 0.6005, 0.1329, 0.5993, 0.07639, 0.6435, 0.015, 0.6628, 0.02632, 0.6213, 0.09618, 0.5393, 0.1012, 0.5777, 0.0652, 0.5993, 0.07639, 0.5728, 0.1132, 0.5777, 0.0652, 0.6277, 0.0, 0.6435, 0.015, 0.5993, 0.07639, 0.174, 0.4462, 0.1755, 0.4128, 0.2423, 0.4241, 0.25, 0.4461, 0.1755, 0.4128, 0.1625, 0.3571, 0.2111, 0.3401, 0.2423, 0.4241, 0.1221, 0.4394, 0.1196, 0.4055, 0.1755, 0.4128, 0.174, 0.4462, 0.1196, 0.4055, 0.1123, 0.3548, 0.1625, 0.3571, 0.1755, 0.4128, 0.25, 0.4461, 0.2423, 0.4241, 0.3015, 0.4019, 0.3103, 0.4233, 0.2423, 0.4241, 0.2111, 0.3401, 0.2479, 0.3062, 0.3015, 0.4019, 0.3103, 0.4233, 0.3015, 0.4019, 0.3436, 0.3151, 0.3718, 0.3628, 0.3015, 0.4019, 0.2479, 0.3062, 0.2762, 0.2533, 0.3436, 0.3151, 0.07737, 0.4268, 0.0729, 0.4072, 0.1196, 0.4055, 0.1221, 0.4394, 0.0729, 0.4072, 0.05984, 0.3512, 0.1123, 0.3548, 0.1196, 0.4055, 0.3718, 0.3628, 0.3436, 0.3151, 0.3536, 0.252, 0.3719, 0.2349, 0.3436, 0.3151, 0.2762, 0.2533, 0.3008, 0.2314, 0.3536, 0.252, 0.3719, 0.2349, 0.3902, 0.252, 0.4001, 0.3152, 0.3718, 0.3628, 0.3902, 0.252, 0.4431, 0.2315, 0.4677, 0.2534, 0.4001, 0.3152, 0.6214, 0.4401, 0.6241, 0.4062, 0.6708, 0.4081, 0.6662, 0.4277, 0.6241, 0.4062, 0.6315, 0.3554, 0.684, 0.352, 0.6708, 0.4081, 0.3718, 0.3628, 0.4001, 0.3152, 0.442, 0.4021, 0.4332, 0.4234, 0.4001, 0.3152, 0.4677, 0.2534, 0.4959, 0.3064, 0.442, 0.4021, 0.4332, 0.4234, 0.442, 0.4021, 0.5012, 0.4244, 0.4934, 0.4464, 0.442, 0.4021, 0.4959, 0.3064, 0.5326, 0.3405, 0.5012, 0.4244, 0.5694, 0.4467, 0.5681, 0.4134, 0.6241, 0.4062, 0.6214, 0.4401, 0.5681, 0.4134, 0.5813, 0.3577, 0.6315, 0.3554, 0.6241, 0.4062, 0.4934, 0.4464, 0.5012, 0.4244, 0.5681, 0.4134, 0.5694, 0.4467, 0.5012, 0.4244, 0.5326, 0.3405, 0.5813, 0.3577, 0.5681, 0.4134, 0.192, 0.6126, 0.205, 0.5404, 0.275, 0.5636, 0.2698, 0.6138, 0.2698, 0.6138, 0.275, 0.5636, 0.3089, 0.5734, 0.3089, 0.6066, 0.3715, 0.57, 0.3715, 0.5956, 0.3089, 0.6066, 0.3089, 0.5734, 0.1417, 0.5945, 0.1394, 0.5383, 0.205, 0.5404, 0.192, 0.6126, 0.1394, 0.5383, 0.1417, 0.5945, 0.104, 0.5871, 0.1059, 0.5423, 0.6373, 0.5431, 0.6391, 0.5879, 0.6012, 0.5953, 0.6038, 0.539, 0.5509, 0.6132, 0.5382, 0.5409, 0.6038, 0.539, 0.6012, 0.5953, 0.4341, 0.5736, 0.434, 0.6068, 0.3715, 0.5956, 0.3715, 0.57, 0.434, 0.6068, 0.4341, 0.5736, 0.468, 0.5639, 0.4731, 0.6142, 0.4731, 0.6142, 0.468, 0.5639, 0.5382, 0.5409, 0.5509, 0.6132, 0.1496, 0.7717, 0.2218, 0.7138, 0.2475, 0.7434, 0.1554, 0.7979, 0.2218, 0.7138, 0.2471, 0.6893, 0.2868, 0.7267, 0.2475, 0.7434, 0.1554, 0.7979, 0.2475, 0.7434, 0.2654, 0.788, 0.1766, 0.8207, 0.2475, 0.7434, 0.2868, 0.7267, 0.3068, 0.777, 0.2654, 0.788, 0.1766, 0.8207, 0.2654, 0.788, 0.2738, 0.8235, 0.2184, 0.8348, 0.2654, 0.788, 0.3068, 0.777, 0.3092, 0.8175, 0.2738, 0.8235, 0.2184, 0.8348, 0.2738, 0.8235, 0.2862, 0.8647, 0.2405, 0.869, 0.2738, 0.8235, 0.3092, 0.8175, 0.302, 0.8637, 0.2862, 0.8647, 0.293, 0.9116, 0.2819, 0.9052, 0.2862, 0.8647, 0.302, 0.8637, 0.2819, 0.9052, 0.2307, 0.9068, 0.2405, 0.869, 0.2862, 0.8647, 0.1563, 0.7319, 0.1839, 0.6886, 0.2218, 0.7138, 0.1496, 0.7717, 0.1839, 0.6886, 0.1858, 0.6758, 0.2471, 0.6893, 0.2218, 0.7138, 0.5927, 0.7725, 0.5207, 0.7143, 0.5587, 0.6893, 0.5862, 0.7327, 0.5207, 0.7143, 0.4955, 0.6898, 0.5569, 0.6764, 0.5587, 0.6893, 0.4401, 0.8639, 0.4558, 0.8649, 0.4599, 0.9055, 0.4489, 0.9119, 0.4558, 0.8649, 0.5015, 0.8694, 0.5112, 0.9073, 0.4599, 0.9055, 0.5015, 0.8694, 0.4558, 0.8649, 0.4684, 0.8239, 0.5237, 0.8354, 0.4558, 0.8649, 0.4401, 0.8639, 0.433, 0.8177, 0.4684, 0.8239, 0.5237, 0.8354, 0.4684, 0.8239, 0.4769, 0.7883, 0.5656, 0.8214, 0.4684, 0.8239, 0.433, 0.8177, 0.4355, 0.7772, 0.4769, 0.7883, 0.5656, 0.8214, 0.4769, 0.7883, 0.4949, 0.7438, 0.5869, 0.7986, 0.4769, 0.7883, 0.4355, 0.7772, 0.4557, 0.727, 0.4949, 0.7438, 0.5869, 0.7986, 0.4949, 0.7438, 0.5207, 0.7143, 0.5927, 0.7725, 0.4949, 0.7438, 0.4557, 0.727, 0.4955, 0.6898, 0.5207, 0.7143, 0.8925, 0.1305, 0.8692, 0.1304, 0.8693, 0.1032, 0.8914, 0.1057, 0.8692, 0.1304, 0.8441, 0.1303, 0.8427, 0.1026, 0.8693, 0.1032, 0.8912, 0.1553, 0.869, 0.1575, 0.8692, 0.1304, 0.8925, 0.1305, 0.869, 0.1575, 0.8424, 0.1579, 0.8441, 0.1303, 0.8692, 0.1304, 0.8912, 0.1553, 0.8916, 0.1869, 0.8685, 0.1918, 0.869, 0.1575, 0.8638, 0.2292, 0.8685, 0.1918, 0.8916, 0.1869, 0.885, 0.2272, 0.8922, 0.07417, 0.8914, 0.1057, 0.8693, 0.1032, 0.8692, 0.069, 0.8861, 0.03373, 0.8922, 0.07417, 0.8692, 0.069, 0.8649, 0.03149, 0.8424, 0.1579, 0.869, 0.1575, 0.8685, 0.1918, 0.8388, 0.1878, 0.8338, 0.2291, 0.8388, 0.1878, 0.8685, 0.1918, 0.8638, 0.2292, 0.8427, 0.1026, 0.8395, 0.07264, 0.8692, 0.069, 0.8693, 0.1032, 0.8649, 0.03149, 0.8692, 0.069, 0.8395, 0.07264, 0.8349, 0.03126, 0.8121, 0.1562, 0.8424, 0.1579, 0.8388, 0.1878, 0.8042, 0.1851, 0.8023, 0.2166, 0.8042, 0.1851, 0.8388, 0.1878, 0.8338, 0.2291, 0.8349, 0.03126, 0.8395, 0.07264, 0.8049, 0.07494, 0.8033, 0.04346, 0.8427, 0.1026, 0.8124, 0.104, 0.8049, 0.07494, 0.8395, 0.07264, 0.8106, 0.1301, 0.8121, 0.1562, 0.7833, 0.1605, 0.7812, 0.1299, 0.8124, 0.104, 0.8106, 0.1301, 0.7812, 0.1299, 0.7837, 0.09932, 0.7529, 0.102, 0.7837, 0.09932, 0.7812, 0.1299, 0.7449, 0.1297, 0.7449, 0.1297, 0.7812, 0.1299, 0.7833, 0.1605, 0.7526, 0.1575, 0.6378, 0.7994, 0.6475, 0.7854, 0.7169, 0.8356, 0.7068, 0.8492, 0.626, 0.8219, 0.6378, 0.7994, 0.7068, 0.8492, 0.701, 0.8605, 0.6173, 0.847, 0.626, 0.8219, 0.701, 0.8605, 0.6956, 0.8716, 0.6121, 0.8622, 0.6173, 0.847, 0.6956, 0.8716, 0.6889, 0.8879, 0.6018, 0.8875, 0.6121, 0.8622, 0.6889, 0.8879, 0.6851, 0.9001, 0.596, 0.9145, 0.6018, 0.8875, 0.6851, 0.9001, 0.6832, 0.9127, 0.7706, 0.9266, 0.7912, 0.9255, 0.7911, 0.9426, 0.7706, 0.941, 0.8231, 0.9281, 0.823, 0.941, 0.7911, 0.9426, 0.7912, 0.9255, 0.9185, 0.8124, 0.9211, 0.7939, 0.941, 0.7969, 0.9388, 0.8098, 0.9323, 0.7555, 0.938, 0.77, 0.9233, 0.7685, 0.9208, 0.756, 0.9076, 0.7568, 0.9208, 0.756, 0.9233, 0.7685, 0.903, 0.7771, 0.9185, 0.8124, 0.8954, 0.8017, 0.903, 0.7771, 0.9211, 0.7939, 0.9412, 0.7837, 0.903, 0.7771, 0.9233, 0.7685, 0.938, 0.77, 0.941, 0.7969, 0.9211, 0.7939, 0.903, 0.7771, 0.9412, 0.7837, 0.9333, 0.6872, 0.9487, 0.6882, 0.9487, 0.7014, 0.9274, 0.7011, 0.9333, 0.6872, 0.9274, 0.7011, 0.9065, 0.716, 0.9024, 0.6871, 0.9487, 0.7014, 0.9469, 0.7146, 0.9065, 0.716, 0.9274, 0.7011, 0.9082, 0.7399, 0.9065, 0.716, 0.9257, 0.7274, 0.9227, 0.741, 0.934, 0.7413, 0.9227, 0.741, 0.9257, 0.7274, 0.9414, 0.7279, 0.9469, 0.7146, 0.9414, 0.7279, 0.9257, 0.7274, 0.9065, 0.716, 0.934, 0.7413, 0.9323, 0.7555, 0.9208, 0.756, 0.9227, 0.741, 0.9082, 0.7399, 0.9227, 0.741, 0.9208, 0.756, 0.9076, 0.7568, 0.888, 0.7427, 0.9082, 0.7399, 0.9076, 0.7568, 0.8865, 0.7577, 0.934, 0.7413, 0.9574, 0.7448, 0.957, 0.7558, 0.9323, 0.7555, 0.9414, 0.7279, 0.9597, 0.7324, 0.9574, 0.7448, 0.934, 0.7413, 0.9323, 0.7555, 0.957, 0.7558, 0.9567, 0.7688, 0.938, 0.77, 0.7706, 0.941, 0.7463, 0.9436, 0.7449, 0.9334, 0.7706, 0.9266, 0.957, 0.7558, 0.9783, 0.7583, 0.9783, 0.7656, 0.9567, 0.7688, 0.9597, 0.7324, 0.9823, 0.7399, 0.9797, 0.7502, 0.9574, 0.7448, 0.9574, 0.7448, 0.9797, 0.7502, 0.9783, 0.7583, 0.957, 0.7558, 0.9783, 0.7656, 0.9783, 0.7583, 0.9862, 0.756, 0.9874, 0.7662, 0.8749, 0.79, 0.8818, 0.7771, 0.903, 0.7771, 0.8954, 0.8017, 0.8818, 0.7771, 0.8865, 0.7577, 0.9076, 0.7568, 0.903, 0.7771, 0.888, 0.7427, 0.8864, 0.7281, 0.9065, 0.716, 0.9082, 0.7399, 0.8864, 0.7281, 0.8851, 0.7078, 0.9024, 0.6871, 0.9065, 0.716, 0.8851, 0.7078, 0.8785, 0.6949, 0.8829, 0.6708, 0.9024, 0.6871, 0.9203, 0.8497, 0.9212, 0.8573, 0.9073, 0.8555, 0.9104, 0.8479, 0.9006, 0.6573, 0.9139, 0.6372, 0.9267, 0.6455, 0.9142, 0.6666, 0.913, 0.8301, 0.9104, 0.8479, 0.9023, 0.8463, 0.9005, 0.8228, 0.9142, 0.6666, 0.9267, 0.6455, 0.9342, 0.6488, 0.9286, 0.6643, 0.9268, 0.8356, 0.9203, 0.8497, 0.9104, 0.8479, 0.913, 0.8301, 0.939, 0.8159, 0.9268, 0.8356, 0.913, 0.8301, 0.9185, 0.8124, 0.9024, 0.6871, 0.9142, 0.6666, 0.9286, 0.6643, 0.9333, 0.6872, 0.9185, 0.8124, 0.913, 0.8301, 0.9005, 0.8228, 0.8954, 0.8017, 0.8829, 0.6708, 0.9006, 0.6573, 0.9142, 0.6666, 0.9024, 0.6871, 0.9851, 0.8155, 0.9864, 0.8082, 0.9957, 0.8082, 0.9939, 0.8186, 0.971, 0.6874, 0.9959, 0.6863, 0.9971, 0.6966, 0.9718, 0.7003, 0.4913, 0.9317, 0.4636, 0.9247, 0.4651, 0.9145, 0.4913, 0.9173, 0.9727, 0.675, 0.9964, 0.677, 0.9959, 0.6863, 0.971, 0.6874, 0.9636, 0.8018, 0.9864, 0.8082, 0.9851, 0.8155, 0.9613, 0.8147, 0.941, 0.7969, 0.9636, 0.8018, 0.9613, 0.8147, 0.9388, 0.8098, 0.9496, 0.6718, 0.9727, 0.675, 0.971, 0.6874, 0.9487, 0.6882, 0.5169, 0.9336, 0.4913, 0.9317, 0.4913, 0.9173, 0.5169, 0.9156, 0.9487, 0.6882, 0.971, 0.6874, 0.9718, 0.7003, 0.9487, 0.7014, 0.9869, 0.7858, 0.988, 0.7785, 0.9964, 0.7773, 0.996, 0.7879, 0.8231, 0.9281, 0.8487, 0.9344, 0.8472, 0.9436, 0.823, 0.941, 0.971, 0.7165, 0.9956, 0.7187, 0.9955, 0.7295, 0.971, 0.7301, 0.9668, 0.7725, 0.988, 0.7785, 0.9869, 0.7858, 0.9647, 0.7856, 0.02571, 0.9309, 0.001405, 0.9336, 0.0, 0.9234, 0.0257, 0.9165, 0.05161, 0.9325, 0.02571, 0.9309, 0.0257, 0.9165, 0.0516, 0.9145, 0.938, 0.77, 0.9668, 0.7725, 0.9647, 0.7856, 0.9412, 0.7837, 0.9469, 0.7146, 0.971, 0.7165, 0.971, 0.7301, 0.9414, 0.7279, 0.9896, 0.8003, 0.9907, 0.793, 1.0, 0.7928, 0.9984, 0.8031, 0.9678, 0.7872, 0.9907, 0.793, 0.9896, 0.8003, 0.9659, 0.8001, 0.08141, 0.9165, 0.109, 0.9234, 0.1076, 0.9336, 0.08142, 0.9309, 0.974, 0.7018, 0.9999, 0.7035, 1.0, 0.7141, 0.9741, 0.715, 0.5447, 0.9172, 0.5711, 0.9145, 0.5725, 0.9247, 0.5447, 0.9316, 0.5169, 0.9156, 0.5447, 0.9172, 0.5447, 0.9316, 0.5169, 0.9336, 0.9487, 0.7014, 0.974, 0.7018, 0.9741, 0.715, 0.9469, 0.7146, 0.0516, 0.9145, 0.08141, 0.9165, 0.08142, 0.9309, 0.05161, 0.9325, 0.9412, 0.7837, 0.9678, 0.7872, 0.9659, 0.8001, 0.941, 0.7969, 0.9293, 0.667, 0.9496, 0.6718, 0.9487, 0.6882, 0.9333, 0.6872, 0.1858, 0.6758, 0.1871, 0.6474, 0.2649, 0.65, 0.2471, 0.6893, 0.1871, 0.6474, 0.192, 0.6126, 0.2698, 0.6138, 0.2649, 0.65, 0.2471, 0.6893, 0.2649, 0.65, 0.3142, 0.6336, 0.3195, 0.6682, 0.2649, 0.65, 0.2698, 0.6138, 0.3089, 0.6066, 0.3142, 0.6336, 0.3715, 0.5956, 0.3714, 0.6286, 0.3142, 0.6336, 0.3089, 0.6066, 0.3714, 0.6286, 0.3713, 0.6696, 0.3195, 0.6682, 0.3142, 0.6336, 0.134, 0.6479, 0.1381, 0.6226, 0.1871, 0.6474, 0.1858, 0.6758, 0.1381, 0.6226, 0.1417, 0.5945, 0.192, 0.6126, 0.1871, 0.6474, 0.1417, 0.5945, 0.1381, 0.6226, 0.0995, 0.6106, 0.104, 0.5871, 0.1381, 0.6226, 0.134, 0.6479, 0.0945, 0.6336, 0.0995, 0.6106, 0.6391, 0.5879, 0.6435, 0.6115, 0.6048, 0.6234, 0.6012, 0.5953, 0.6435, 0.6115, 0.6504, 0.6341, 0.6088, 0.6487, 0.6048, 0.6234, 0.5569, 0.6764, 0.5557, 0.6481, 0.6048, 0.6234, 0.6088, 0.6487, 0.5557, 0.6481, 0.5509, 0.6132, 0.6012, 0.5953, 0.6048, 0.6234, 0.434, 0.6068, 0.4286, 0.6338, 0.3714, 0.6286, 0.3715, 0.5956, 0.4286, 0.6338, 0.4232, 0.6684, 0.3713, 0.6696, 0.3714, 0.6286, 0.4232, 0.6684, 0.4286, 0.6338, 0.4779, 0.6503, 0.4955, 0.6898, 0.4286, 0.6338, 0.434, 0.6068, 0.4731, 0.6142, 0.4779, 0.6503, 0.4955, 0.6898, 0.4779, 0.6503, 0.5557, 0.6481, 0.5569, 0.6764, 0.4779, 0.6503, 0.4731, 0.6142, 0.5509, 0.6132, 0.5557, 0.6481, 0.629, 0.1553, 0.5947, 0.2145, 0.5709, 0.1905, 0.6005, 0.1329, 0.6525, 0.1725, 0.6245, 0.2368, 0.5947, 0.2145, 0.629, 0.1553, 0.6005, 0.1329, 0.5709, 0.1905, 0.5373, 0.1828, 0.5728, 0.1132, 0.5393, 0.1012, 0.5728, 0.1132, 0.5373, 0.1828, 0.5065, 0.1705, 0.7215, 0.1898, 0.6872, 0.2621, 0.6558, 0.2491, 0.6851, 0.1845, 0.6851, 0.1845, 0.6558, 0.2491, 0.6245, 0.2368, 0.6525, 0.1725, 0.4959, 0.3064, 0.5709, 0.1905, 0.5947, 0.2145, 0.5326, 0.3405, 0.4677, 0.2534, 0.5373, 0.1828, 0.5709, 0.1905, 0.4959, 0.3064, 0.4431, 0.2315, 0.5065, 0.1705, 0.5373, 0.1828, 0.4677, 0.2534, 0.5326, 0.3405, 0.5947, 0.2145, 0.6245, 0.2368, 0.5813, 0.3577, 0.6315, 0.3554, 0.5813, 0.3577, 0.6245, 0.2368, 0.6558, 0.2491, 0.684, 0.352, 0.6315, 0.3554, 0.6558, 0.2491, 0.6872, 0.2621, 0.1732, 0.1901, 0.2068, 0.1826, 0.2762, 0.2533, 0.2479, 0.3062, 0.1494, 0.2141, 0.1732, 0.1901, 0.2479, 0.3062, 0.2111, 0.3401, 0.1196, 0.2362, 0.1494, 0.2141, 0.2111, 0.3401, 0.1625, 0.3571, 0.1732, 0.1901, 0.1439, 0.1327, 0.1716, 0.1131, 0.2068, 0.1826, 0.2068, 0.1826, 0.1716, 0.1131, 0.205, 0.1011, 0.2376, 0.1704, 0.1494, 0.2141, 0.1154, 0.1549, 0.1439, 0.1327, 0.1732, 0.1901, 0.1196, 0.2362, 0.09181, 0.172, 0.1154, 0.1549, 0.1494, 0.2141, 0.2068, 0.1826, 0.2376, 0.1704, 0.3008, 0.2314, 0.2762, 0.2533, 0.08833, 0.2484, 0.1123, 0.3548, 0.05984, 0.3512, 0.05692, 0.2614, 0.08833, 0.2484, 0.1196, 0.2362, 0.1625, 0.3571, 0.1123, 0.3548, 0.08833, 0.2484, 0.05692, 0.2614, 0.02297, 0.189, 0.05923, 0.1839, 0.08833, 0.2484, 0.05923, 0.1839, 0.09181, 0.172, 0.1196, 0.2362])
me_mehumanmale_001.materials.append(mat_material_001)
me_mehumanmale_001.materials.append(mat_material)
me_mehumanmale_001.use_remesh_preserve_volume = False
me_mehumanmale_001.use_remesh_preserve_attributes = False
me_mehumanmale_001.use_mirror_vertex_groups = False
me_mehumanmale_001.update()
arm_armalearm = bpy.data.armatures.new('arMaleArm')  # bones are not reproduced

# ---- objects
ob_lamp = bpy.data.objects.new('Lamp', light_spot)
ob_camera = bpy.data.objects.new('Camera', cam_camera)
ob_malearm = bpy.data.objects.new('MaleArm', arm_armalearm)
ob_humanmale = bpy.data.objects.new('HumanMale', me_mehumanmale_001)

# ---- transforms, parenting, visibility, modifiers, constraints
ob_lamp.location = (1.908, -6.422, 5.904)
ob_lamp.rotation_euler = (0.6503, 0.05522, 1.866)
ob_lamp.lock_rotations_4d = False
ob_lamp.empty_display_type = 'ARROWS'
ob_lamp.color = (0.0, 0.0, 0.0, 0.0)
ob_lamp.lineart.crease_threshold = 0.0
ob_camera.location = (2.91, -3.031, 3.796)
ob_camera.rotation_euler = (0.9746, -0.00698, 0.7737)
ob_camera.lock_rotations_4d = False
ob_camera.empty_display_type = 'ARROWS'
ob_camera.color = (0.0, 0.0, 0.0, 0.0)
ob_camera.display_type = 'WIRE'
ob_camera.lineart.crease_threshold = 0.0
ob_malearm.location = (0.007653, -0.01891, 1.615)
ob_malearm.rotation_euler = (1.571, -0.0, -3.02e-07)
ob_malearm.scale = (0.5, 0.5, 0.5)
ob_malearm.lock_rotations_4d = False
ob_malearm.empty_display_type = 'ARROWS'
ob_malearm.color = (0.0, 0.0, 0.0, 1.0)
ob_malearm.lineart.crease_threshold = 0.0
ob_humanmale.parent = ob_malearm
ob_humanmale.matrix_parent_inverse = Matrix(((2.0, -6.04e-07, 0.0, 0.9998), (4.56e-14, 1.51e-07, 2.0, -3.23), (-6.04e-07, -2.0, 1.509e-07, -0.03782), (0.0, 0.0, 0.0, 1.0)))
ob_humanmale.location = (-0.5, 0.0, 0.9877)
ob_humanmale.rotation_euler = (0.0, -0.0, -3.02e-07)
ob_humanmale.lock_rotations_4d = False
ob_humanmale.empty_display_type = 'ARROWS'
ob_humanmale.color = (0.0, 0.0, 0.0, 1.0)
ob_humanmale.lineart.crease_threshold = 0.0
_vg = ob_humanmale.vertex_groups.new(name='Head')
for _i, _w in zip([64, 66, 67, 76, 77, 78, 86, 87, 88, 89, 90, 91, 128, 129, 130, 131, 132, 136, 137, 138, 139, 140, 141, 142, 143, 144, 145, 188, 189, 190, 191, 192, 193, 196, 197, 238, 239, 240, 241, 243, 244, 245, 314, 315, 316, 317, 318, 319, 320, 321, 322, 323], [0.956, 0.9858, 0.9649, 0.04, 0.1493, 0.1639, 0.08184, 0.7451, 0.7932, 0.1479, 0.04238, 0.07553, 0.3455, 0.2442, 0.9415, 0.9576, 0.8639, 0.9758, 0.9842, 0.9978, 0.9916, 0.9982, 0.9888, 0.9992, 0.9973, 0.9996, 0.9978, 0.9974, 0.9992, 0.9913, 0.9979, 0.9843, 0.9749, 0.9575, 0.9407, 0.1478, 0.7938, 0.7454, 0.08161, 0.1638, 0.1483, 0.0401, 0.9875, 0.9877, 0.9927, 0.9946, 0.9935, 0.9969, 0.9969, 0.9992, 0.9991, 0.9995]): _vg.add([_i], _w, 'REPLACE')
_vg = ob_humanmale.vertex_groups.new(name='Thigh.Left')
for _i, _w in zip([96, 98, 101, 102, 170, 171, 172, 173, 174, 175, 176, 177, 178, 210, 211, 212, 213, 214, 215, 222, 223, 224, 225, 226, 227, 228, 229, 230, 231, 232, 233, 234, 235, 236, 254, 284, 285, 286, 287, 288, 289, 290, 291, 296, 297, 298, 299], [0.0145, 0.05118, 0.002415, 0.0301, 0.9131, 0.8969, 0.9388, 0.9564, 0.9792, 0.9818, 0.03984, 0.07822, 0.05915, 0.815, 0.1586, 0.0348, 0.1351, 0.8706, 0.923, 0.1334, 0.1338, 0.8721, 0.711, 0.7491, 0.8656, 0.103, 0.7492, 0.6183, 0.6814, 0.2759, 0.09649, 0.06709, 0.11, 0.1655, 0.1577, 0.2378, 0.2053, 0.8447, 0.8097, 0.936, 0.9416, 0.05694, 0.03937, 0.004403, 0.01747, 0.02602, 0.02827]): _vg.add([_i], _w, 'REPLACE')
_vg = ob_humanmale.vertex_groups.new(name='Thigh.Right')
for _i, _w in zip([92, 93, 94, 95, 96, 97, 98, 99, 100, 101, 102, 103, 110, 111, 112, 113, 114, 115, 161, 162, 163, 164, 165, 166, 167, 168, 169, 222, 223, 225, 228, 230, 232, 254, 280, 281, 282, 283, 284, 285, 290, 291, 292, 293, 294, 295], [0.1711, 0.1085, 0.0654, 0.1011, 0.2757, 0.6772, 0.6187, 0.7488, 0.8551, 0.7515, 0.7111, 0.8695, 0.9293, 0.8582, 0.1378, 0.03898, 0.1656, 0.8181, 0.06651, 0.08347, 0.03973, 0.9788, 0.9816, 0.9513, 0.956, 0.8708, 0.9171, 0.1466, 0.1355, 0.03605, 0.1032, 0.05197, 0.0137, 0.1581, 0.946, 0.9364, 0.8135, 0.8277, 0.05958, 0.0403, 0.242, 0.2732, 0.02917, 0.0265, 0.01734, 0.006543]): _vg.add([_i], _w, 'REPLACE')
_vg = ob_humanmale.vertex_groups.new(name='Shin.Left')
for _i, _w in zip([171, 176, 177, 178, 179, 180, 181, 204, 205, 206, 207, 208, 209, 210, 211, 212, 213, 214, 215, 216, 217, 218, 219, 220, 221, 262, 265, 274, 275, 276, 277, 278, 279], [0.05036, 0.9548, 0.9216, 0.9407, 0.9851, 0.9962, 0.9871, 0.5376, 0.4812, 0.1381, 0.06924, 0.118, 0.48, 0.1811, 0.8397, 0.9575, 0.8642, 0.1287, 0.0754, 0.9794, 0.9819, 0.9695, 0.919, 0.9723, 0.9855, 0.01717, 0.05364, 0.9969, 0.99, 0.9963, 0.9979, 0.9978, 0.9982]): _vg.add([_i], _w, 'REPLACE')
_vg = ob_humanmale.vertex_groups.new(name='Shin.Right')
for _i, _w in zip([104, 105, 106, 107, 108, 109, 110, 111, 112, 113, 114, 115, 116, 117, 118, 119, 120, 121, 158, 159, 160, 161, 162, 163, 168, 258, 260, 261, 268, 269, 270, 271, 272, 273], [0.9826, 0.9672, 0.9206, 0.9741, 0.9831, 0.979, 0.06906, 0.1412, 0.8618, 0.9553, 0.8314, 0.1779, 0.481, 0.1294, 0.06942, 0.1206, 0.4796, 0.5374, 0.9889, 0.997, 0.9898, 0.9334, 0.9163, 0.9548, 0.04937, 0.00946, 0.03178, 0.01431, 0.9974, 0.9979, 0.999, 0.9957, 0.9906, 0.9966]): _vg.add([_i], _w, 'REPLACE')
_vg = ob_humanmale.vertex_groups.new(name='Forearm.Right')
for _i, _w in zip([8, 9, 34, 35, 36, 37, 58, 59, 60, 68, 69, 70, 71, 72, 73, 80, 81, 82, 83, 84, 85, 146, 147, 148, 149, 150, 151, 152, 154, 155, 156], [0.1722, 0.1834, 0.05054, 0.03195, 0.06889, 0.1009, 0.05383, 0.05287, 0.002371, 0.1524, 0.2039, 0.8357, 0.8352, 0.8909, 0.5202, 0.9534, 0.9728, 0.944, 0.9205, 0.9537, 0.9576, 0.9078, 0.9443, 0.9808, 0.9747, 0.9583, 0.9094, 0.025, 0.0922, 0.1152, 0.005146]): _vg.add([_i], _w, 'REPLACE')
_vg = ob_humanmale.vertex_groups.new(name='Forearm.Left')
for _i, _w in zip([184, 185, 187, 248, 249, 250, 251, 252, 253, 324, 325, 326, 327, 328, 329, 330, 331, 332, 333, 334, 335, 339, 340, 341, 362, 363, 364, 365, 390, 391], [0.106, 0.09217, 0.02862, 0.5201, 0.8903, 0.8337, 0.8356, 0.204, 0.1526, 0.9094, 0.9583, 0.9745, 0.9807, 0.9443, 0.9079, 0.9577, 0.9537, 0.9204, 0.944, 0.9728, 0.9534, 0.002377, 0.05284, 0.05379, 0.1009, 0.06917, 0.03207, 0.051, 0.1833, 0.1721]): _vg.add([_i], _w, 'REPLACE')
_vg = ob_humanmale.vertex_groups.new(name='Upperarm.Left')
for _i, _w in zip([65, 90, 91, 128, 129, 135, 182, 183, 184, 185, 186, 187, 194, 195, 197, 234, 235, 236, 238, 239, 240, 241, 242, 243, 244, 245, 246, 247, 248, 249, 250, 251, 252, 253, 296, 297, 298, 299, 308, 309, 310, 311, 312, 313, 324, 325, 328, 329, 404, 405, 406, 407], [0.01688, 0.02884, 0.06246, 0.007784, 0.0374, 0.01736, 0.9915, 0.9776, 0.8933, 0.908, 0.9667, 0.9617, 0.1711, 0.1284, 0.02605, 0.01205, 0.0256, 0.007627, 0.1931, 0.09756, 0.1374, 0.2053, 0.8549, 0.7811, 0.7736, 0.7754, 0.734, 0.752, 0.4796, 0.1096, 0.1662, 0.1638, 0.7959, 0.8472, 0.03452, 0.0612, 0.1244, 0.1645, 0.9385, 0.9631, 0.9662, 0.9584, 0.8909, 0.9434, 0.08943, 0.02989, 0.05464, 0.09124, 0.08562, 0.08839, 0.2867, 0.3934]): _vg.add([_i], _w, 'REPLACE')
_vg = ob_humanmale.vertex_groups.new(name='Upperarm.Right')
for _i, _w in zip([65, 68, 69, 70, 71, 72, 73, 74, 75, 76, 77, 78, 79, 86, 87, 88, 89, 90, 91, 92, 93, 94, 128, 129, 130, 133, 134, 135, 146, 147, 150, 151, 152, 153, 154, 155, 156, 157, 292, 293, 294, 295, 302, 303, 304, 305, 306, 307, 400, 401, 402, 403], [0.02035, 0.8472, 0.7957, 0.1637, 0.1647, 0.109, 0.4796, 0.7471, 0.7342, 0.7711, 0.7715, 0.7816, 0.8546, 0.2032, 0.1376, 0.09767, 0.1938, 0.03009, 0.06099, 0.004776, 0.0278, 0.006856, 0.008249, 0.03669, 0.02558, 0.1429, 0.1519, 0.01508, 0.09127, 0.05466, 0.0298, 0.08942, 0.9605, 0.9782, 0.9071, 0.8845, 0.9687, 0.9901, 0.1567, 0.1387, 0.05192, 0.0442, 0.9398, 0.8767, 0.9598, 0.9662, 0.9694, 0.9379, 0.3696, 0.3216, 0.07227, 0.09079]): _vg.add([_i], _w, 'REPLACE')
_vg = ob_humanmale.vertex_groups.new(name='Back')
for _i, _w in zip([64, 65, 74, 75, 76, 77, 78, 79, 86, 87, 88, 89, 90, 91, 92, 93, 94, 95, 96, 97, 99, 100, 128, 129, 132, 133, 134, 135, 194, 195, 228, 229, 231, 232, 233, 234, 235, 236, 237, 238, 239, 240, 241, 242, 243, 244, 245, 246, 247, 255, 292, 293, 294, 295, 296, 297, 298, 299, 300, 301, 302, 303, 304, 307, 308, 311, 312, 313, 400, 401, 402, 403, 404, 405, 406, 407, 408, 409], [0.01547, 0.884, 0.2197, 0.2255, 0.1739, 0.07595, 0.05184, 0.1319, 0.6857, 0.1103, 0.1051, 0.6423, 0.8666, 0.793, 0.17, 0.3481, 0.6314, 0.1218, 0.1073, 0.06587, 0.02405, 0.003176, 0.5935, 0.6663, 0.1044, 0.7782, 0.7755, 0.8875, 0.755, 0.7913, 0.1083, 0.0199, 0.0643, 0.1072, 0.1188, 0.6259, 0.3536, 0.1598, 0.7875, 0.6431, 0.1048, 0.1101, 0.6839, 0.1314, 0.05194, 0.07519, 0.1703, 0.2275, 0.2161, 0.08221, 0.6334, 0.6437, 0.7565, 0.7265, 0.7263, 0.7499, 0.6632, 0.629, 0.8054, 0.8495, 0.04931, 0.1063, 0.005004, 0.05479, 0.054, 0.008063, 0.09489, 0.04325, 0.5394, 0.5747, 0.8095, 0.7939, 0.796, 0.7955, 0.6139, 0.5167, 0.8804, 0.8845]): _vg.add([_i], _w, 'REPLACE')
_vg = ob_humanmale.vertex_groups.new(name='Foot.Right')
for _i, _w in zip([105, 116, 117, 118, 119, 120, 121, 256, 257, 258, 259], [0.001939, 0.5015, 0.7511, 0.8435, 0.7473, 0.5023, 0.4575, 0.01604, 0.07923, 0.05011, 0.07642]): _vg.add([_i], _w, 'REPLACE')
_vg = ob_humanmale.vertex_groups.new(name='Toes.Right')
for _i, _w in zip([106, 117, 118, 119, 122, 123, 124, 125, 126, 127, 256, 257, 258, 259, 260, 261], [0.07037, 0.1195, 0.08711, 0.1322, 0.9811, 0.9981, 0.9878, 0.981, 0.9985, 0.9913, 0.9652, 0.903, 0.9202, 0.933, 0.9437, 0.9626]): _vg.add([_i], _w, 'REPLACE')
_vg = ob_humanmale.vertex_groups.new(name='Foot.Left')
for _i, _w in zip([204, 205, 206, 207, 208, 209, 263, 264, 265, 266, 267], [0.4573, 0.4996, 0.7193, 0.8435, 0.7671, 0.503, 0.01244, 0.05688, 0.00695, 0.1023, 0.01398]): _vg.add([_i], _w, 'REPLACE')
_vg = ob_humanmale.vertex_groups.new(name='Toes.Left')
for _i, _w in zip([198, 199, 200, 201, 202, 203, 206, 207, 208, 219, 262, 263, 264, 265, 266, 267], [0.9901, 0.9982, 0.9822, 0.9908, 0.9982, 0.9771, 0.1426, 0.08724, 0.1149, 0.0718, 0.961, 0.9472, 0.9319, 0.9179, 0.9045, 0.9655]): _vg.add([_i], _w, 'REPLACE')
_vg = ob_humanmale.vertex_groups.new(name='Thumb1.Right')
for _i, _w in zip([0, 1, 2, 3, 4, 5, 10, 11, 12, 13, 26, 27, 28, 29, 30, 31, 32, 33, 34, 35, 36, 37, 38, 39, 40, 41, 44, 45, 60, 61, 82, 83], [0.7329, 0.2431, 0.1403, 0.6103, 0.2969, 0.172, 0.03719, 0.04277, 0.06391, 0.06014, 0.2101, 0.2253, 0.2049, 0.2195, 0.2146, 0.2132, 0.2154, 0.2137, 0.8734, 0.01272, 0.8456, 0.05439, 0.9077, 0.8415, 0.1426, 0.1052, 0.04873, 0.01238, 0.2002, 0.2411, 0.03967, 0.06319]): _vg.add([_i], _w, 'REPLACE')
_vg = ob_humanmale.vertex_groups.new(name='Thumb2.Right')
for _i, _w in zip([0, 1, 3, 4, 5, 26, 27, 28, 29, 30, 31, 32, 33, 38, 39, 40, 41, 42, 43, 44, 45, 60, 61], [0.1012, 0.02336, 0.1044, 0.04966, 0.007398, 0.01783, 0.02279, 0.01549, 0.01993, 0.01876, 0.01834, 0.0191, 0.01856, 0.08123, 0.1454, 0.8418, 0.8861, 0.9896, 0.9948, 0.9495, 0.9681, 0.003034, 0.02907]): _vg.add([_i], _w, 'REPLACE')
_vg = ob_humanmale.vertex_groups.new(name='Hand.Right')
for _i, _w in zip([0, 1, 2, 3, 4, 5, 6, 7, 8, 9, 10, 11, 12, 13, 19, 26, 27, 28, 29, 30, 31, 32, 33, 34, 35, 36, 37, 46, 47, 48, 49, 50, 51, 52, 53, 54, 55, 56, 57, 58, 59, 60, 61, 62, 63, 80, 81, 84, 85], [0.1054, 0.3948, 0.234, 0.1457, 0.2469, 0.1665, 0.04737, 0.07352, 0.8034, 0.7979, 0.07219, 0.07095, 0.08616, 0.09145, 0.02165, 0.2495, 0.2624, 0.2602, 0.2796, 0.2655, 0.264, 0.2643, 0.2624, 0.0679, 0.927, 0.07059, 0.8419, 0.8074, 0.8071, 0.8055, 0.8054, 0.8006, 0.7968, 0.8144, 0.8141, 0.8922, 0.8833, 0.7691, 0.7772, 0.8946, 0.8977, 0.5767, 0.5245, 0.8767, 0.8916, 0.04347, 0.02334, 0.01626, 0.02813]): _vg.add([_i], _w, 'REPLACE')
_vg = ob_humanmale.vertex_groups.new(name='Fingers1.Right')
for _i, _w in zip([0, 1, 2, 3, 4, 5, 6, 7, 10, 11, 12, 13, 14, 15, 17, 18, 19, 20, 21, 23, 24, 25, 26, 27, 28, 29, 30, 31, 32, 33, 46, 47, 48, 49, 50, 51, 52, 53, 54, 55, 56, 57, 58, 59, 60, 61, 62, 63], [0.047, 0.2901, 0.5406, 0.1195, 0.3626, 0.5681, 0.9289, 0.8982, 0.4158, 0.4278, 0.3973, 0.3806, 0.05789, 0.04481, 0.05379, 0.5057, 0.2841, 0.932, 0.9441, 0.05599, 0.04134, 0.05315, 0.4533, 0.4256, 0.4493, 0.4167, 0.4343, 0.4371, 0.4346, 0.438, 0.1593, 0.1594, 0.161, 0.1612, 0.167, 0.1686, 0.1521, 0.1534, 0.07941, 0.08271, 0.1905, 0.1951, 0.03495, 0.03505, 0.1522, 0.1619, 0.08548, 0.08301]): _vg.add([_i], _w, 'REPLACE')
_vg = ob_humanmale.vertex_groups.new(name='Fingers2.Right')
for _i, _w in zip([1, 2, 4, 5, 10, 11, 12, 13, 14, 15, 16, 17, 18, 19, 20, 21, 22, 23, 24, 25, 26, 27, 28, 29, 30, 31, 32, 33, 56], [0.01892, 0.06514, 0.03418, 0.06507, 0.4615, 0.4475, 0.4424, 0.4586, 0.92, 0.934, 0.9758, 0.9283, 0.4745, 0.6796, 0.0665, 0.0529, 0.9863, 0.9431, 0.951, 0.9442, 0.05305, 0.04974, 0.05293, 0.04798, 0.05102, 0.05136, 0.05103, 0.05143, 0.01346]): _vg.add([_i], _w, 'REPLACE')
_vg = ob_humanmale.vertex_groups.new(name='Hand.Left')
for _i, _w in zip([330, 331, 334, 335, 336, 337, 338, 339, 340, 341, 342, 343, 344, 345, 346, 347, 348, 349, 350, 351, 352, 353, 362, 363, 364, 365, 366, 367, 368, 369, 370, 371, 372, 373, 380, 386, 387, 388, 389, 390, 391, 392, 393, 394, 395, 396, 397, 398, 399], [0.02806, 0.01625, 0.02333, 0.04343, 0.8917, 0.8769, 0.5241, 0.5763, 0.8978, 0.8947, 0.7774, 0.7693, 0.8834, 0.8923, 0.8143, 0.8146, 0.797, 0.8007, 0.8056, 0.8056, 0.8073, 0.8076, 0.842, 0.07084, 0.927, 0.06848, 0.2622, 0.2641, 0.2637, 0.2653, 0.2793, 0.2599, 0.2622, 0.2492, 0.02166, 0.09137, 0.08608, 0.07089, 0.07214, 0.798, 0.8035, 0.07352, 0.04736, 0.1662, 0.2465, 0.145, 0.2338, 0.3945, 0.1046]): _vg.add([_i], _w, 'REPLACE')
_vg = ob_humanmale.vertex_groups.new(name='Thumb1.Left')
for _i, _w in zip([332, 333, 338, 339, 354, 355, 358, 359, 360, 361, 362, 363, 364, 365, 366, 367, 368, 369, 370, 371, 372, 373, 386, 387, 388, 389, 394, 395, 396, 397, 398, 399], [0.06316, 0.03962, 0.2418, 0.2008, 0.01274, 0.04878, 0.1036, 0.1413, 0.8401, 0.9066, 0.05434, 0.845, 0.01273, 0.8723, 0.2143, 0.216, 0.2138, 0.2152, 0.2201, 0.2055, 0.2259, 0.2107, 0.06031, 0.06409, 0.04304, 0.03744, 0.1724, 0.2977, 0.6119, 0.1407, 0.2438, 0.7349]): _vg.add([_i], _w, 'REPLACE')
_vg = ob_humanmale.vertex_groups.new(name='Thumb2.Left')
for _i, _w in zip([338, 339, 354, 355, 356, 357, 358, 359, 360, 361, 366, 367, 368, 369, 370, 371, 372, 373, 394, 395, 396, 398, 399], [0.02882, 0.002767, 0.9679, 0.9495, 0.995, 0.9898, 0.8878, 0.8433, 0.1466, 0.08229, 0.01829, 0.01882, 0.01806, 0.01848, 0.01964, 0.01522, 0.0225, 0.01756, 0.007191, 0.0493, 0.104, 0.02301, 0.1006]): _vg.add([_i], _w, 'REPLACE')
_vg = ob_humanmale.vertex_groups.new(name='Fingers1.Left')
for _i, _w in zip([336, 337, 338, 339, 340, 341, 342, 343, 344, 345, 346, 347, 348, 349, 350, 351, 352, 353, 366, 367, 368, 369, 370, 371, 372, 373, 374, 375, 376, 378, 379, 380, 381, 382, 384, 385, 386, 387, 388, 389, 392, 393, 394, 395, 396, 397, 398, 399], [0.08293, 0.08539, 0.1617, 0.1521, 0.03494, 0.03483, 0.1949, 0.1903, 0.08262, 0.07931, 0.1532, 0.152, 0.1685, 0.1668, 0.161, 0.1609, 0.1592, 0.1591, 0.4379, 0.4344, 0.437, 0.4342, 0.4165, 0.4492, 0.4255, 0.4532, 0.05312, 0.04129, 0.05597, 0.9441, 0.9319, 0.284, 0.5056, 0.05387, 0.04484, 0.05798, 0.3805, 0.3973, 0.4278, 0.4158, 0.8981, 0.9288, 0.568, 0.3624, 0.1189, 0.5405, 0.2899, 0.04615]): _vg.add([_i], _w, 'REPLACE')
_vg = ob_humanmale.vertex_groups.new(name='Fingers2.Left')
for _i, _w in zip([343, 366, 367, 368, 369, 370, 371, 372, 373, 374, 375, 376, 377, 378, 379, 380, 381, 382, 383, 384, 385, 386, 387, 388, 389, 394, 395, 397, 398], [0.01341, 0.05141, 0.05101, 0.05134, 0.051, 0.04793, 0.05291, 0.0497, 0.05303, 0.9442, 0.951, 0.9431, 0.9863, 0.0529, 0.06654, 0.6796, 0.4745, 0.9282, 0.9759, 0.934, 0.9199, 0.4586, 0.4424, 0.4475, 0.4615, 0.06505, 0.03412, 0.06512, 0.01887]): _vg.add([_i], _w, 'REPLACE')
_vg = ob_humanmale.vertex_groups.new(name='Hip')
for _i, _w in zip([92, 93, 94, 95, 96, 97, 98, 99, 100, 101, 102, 103, 133, 134, 135, 166, 168, 169, 170, 171, 172, 173, 194, 195, 222, 223, 224, 225, 226, 227, 228, 229, 230, 231, 232, 233, 234, 235, 236, 237, 254, 255, 280, 281, 282, 283, 284, 285, 286, 287, 288, 289, 290, 291, 292, 293, 294, 295, 296, 297, 298, 299, 300, 301, 400, 401, 402, 403, 404, 405, 406, 407, 408, 409], [0.6267, 0.4953, 0.2599, 0.7558, 0.5777, 0.2397, 0.3071, 0.1945, 0.1089, 0.1996, 0.2399, 0.1029, 0.0197, 0.02641, 0.007488, 0.02855, 0.07468, 0.07318, 0.07564, 0.04878, 0.02056, 0.01787, 0.0302, 0.02084, 0.7111, 0.7283, 0.1014, 0.2376, 0.2016, 0.101, 0.681, 0.196, 0.3076, 0.2372, 0.5778, 0.7658, 0.2613, 0.4894, 0.6412, 0.1489, 0.6655, 0.8789, 0.03715, 0.05029, 0.1617, 0.1496, 0.7005, 0.7429, 0.1294, 0.1677, 0.04917, 0.04608, 0.698, 0.6739, 0.164, 0.17, 0.1422, 0.1878, 0.1931, 0.1398, 0.1653, 0.1615, 0.1587, 0.09343, 0.06818, 0.07542, 0.07905, 0.08524, 0.08815, 0.07757, 0.07166, 0.06769, 0.06696, 0.05076]): _vg.add([_i], _w, 'REPLACE')
_m = ob_humanmale.modifiers.new('Armature', 'ARMATURE')
_m.object = ob_malearm
_m = ob_humanmale.modifiers.new('EdgeSplit', 'EDGE_SPLIT')
_m.split_angle = 0.009139
_m.use_edge_angle = False

# ---- collection membership
col_collection_1.objects.link(ob_lamp)
col_collection_1.objects.link(ob_camera)
col_collection_1.objects.link(ob_malearm)
col_collection_1.objects.link(ob_humanmale)

# ---- scene / render settings (as saved in the file)
scene.camera = ob_camera
scene.frame_start = 0; scene.frame_end = 30; scene.frame_set(0)
scene.render.engine = 'BLENDER_EEVEE_NEXT'
scene.render.image_settings.compression = 90
scene.render.resolution_x = 512
scene.render.resolution_y = 512
scene.render.pixel_aspect_x = 100.0
scene.render.pixel_aspect_y = 100.0
scene.render.fps = 25
scene.render.dither_intensity = 0.0
scene.render.use_compositing = False
scene.render.use_sequencer = False
scene.render.use_bake_selected_to_active = True
scene.render.bake_margin = 2
scene.render.bake_bias = 0.0
scene.render.use_stamp_time = False
scene.render.use_stamp_date = False
scene.render.use_stamp_frame = False
scene.render.use_stamp_camera = False
scene.render.use_stamp_scene = False
scene.render.use_stamp_filename = False
scene.render.use_stamp_render_time = False
scene.render.stamp_font_size = 0
scene.cycles.use_denoising = False
scene.cycles.samples = 10
scene.cycles.sampling_pattern = 'TABULATED_SOBOL'
scene.cycles.light_sampling_threshold = 0.0
scene.cycles.use_adaptive_sampling = False
scene.cycles.use_light_tree = False
scene.cycles.blur_glossy = 0.0
scene.cycles.volume_bounces = 1
scene.cycles.pixel_filter_type = 'GAUSSIAN'
scene.cycles.sample_clamp_indirect = 0.0
scene.view_settings.view_transform = 'Raw'
bpy.context.view_layer.update()

